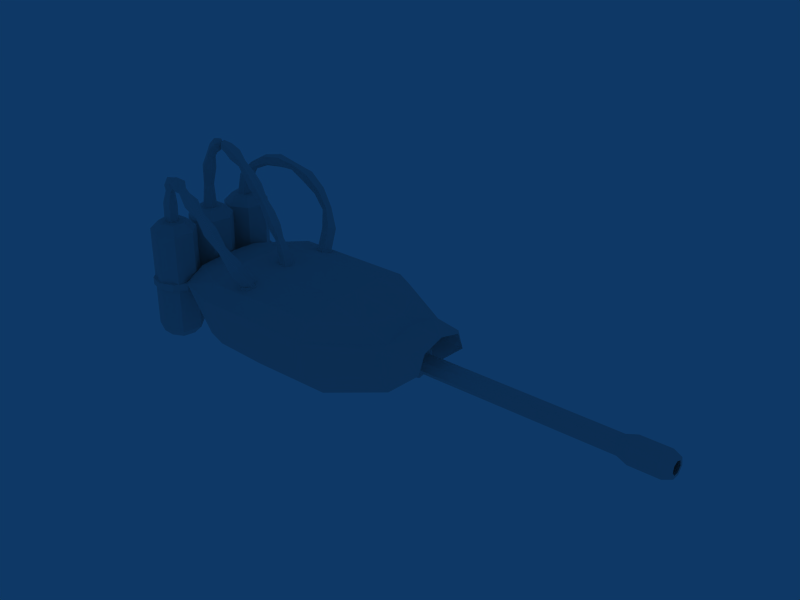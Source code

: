 # Source: flamethrower.blend  (saved by Blender 2.49.2; exported with 4.5.12 LTS)
import bpy
from mathutils import Matrix  # noqa: F401  (used for matrix-valued properties, if any)

bpy.ops.wm.read_factory_settings(use_empty=True)
scene = bpy.context.scene
scene.name = 'Scene'

# ---- collections
col_collection_1 = bpy.data.collections.new('Collection 1'); scene.collection.children.link(col_collection_1)

# ---- world
world_world = bpy.data.worlds.new('World'); scene.world = world_world
world_world.color = (0.05656, 0.2208, 0.4)
world_world.use_sun_shadow = False
world_world.sun_shadow_jitter_overblur = 0.0
world_world.cycles.sampling_method = 'MANUAL'
world_world.cycles.sample_map_resolution = 256

# ---- meshes
me_hose03_none = bpy.data.meshes.new('Hose03_None')
me_hose03_none.from_pydata([(18.56, -61.97, 49.51), (24.49, -61.97, 49.51), (22.26, -57.34, 49.51), (17.25, -56.19, 49.51), (13.22, -59.4, 49.51), (13.22, -64.54, 49.51), (17.25, -67.75, 49.51), (22.26, -66.61, 49.51), (24.48, -54.56, 45.95), (24.48, -54.56, 3.064), (24.49, -61.97, -0.4925), (22.26, -57.34, -0.4925), (17.25, -56.19, -0.4925), (13.22, -59.4, -0.4925), (13.22, -64.54, -0.4925), (17.25, -67.75, -0.4925), (22.26, -66.61, -0.4925), (18.56, -61.97, -0.4925), (-1.468, -61.97, 49.51), (4.459, -61.97, 49.51), (2.228, -57.34, 49.51), (-2.787, -56.19, 49.51), (-6.808, -59.4, 49.51), (-6.808, -64.54, 49.51), (-2.787, -67.75, 49.51), (2.228, -66.61, 49.51), (4.459, -61.97, -0.4925), (2.228, -57.34, -0.4925), (-2.787, -56.19, -0.4925), (-6.808, -59.4, -0.4925), (-6.808, -64.54, -0.4925), (-2.787, -67.75, -0.4925), (2.228, -66.61, -0.4925), (-1.468, -61.97, -0.4925), (-21.48, -61.97, 49.51), (-15.55, -61.97, 49.51), (-17.78, -57.34, 49.51), (-22.8, -56.19, 49.51), (-26.82, -59.4, 49.51), (-26.82, -64.54, 49.51), (-22.8, -67.75, 49.51), (-17.78, -66.61, 49.51), (-12.0, -61.97, 3.064), (-15.55, -61.97, -0.4925), (-17.78, -57.34, -0.4925), (-22.8, -56.19, -0.4925), (-26.82, -59.4, -0.4925), (-26.82, -64.54, -0.4925), (-22.8, -67.75, -0.4925), (-17.78, -66.61, -0.4925), (-21.48, -61.97, -0.4925), (10.76, -31.59, 5.825), (10.76, -15.97, 0.04256), (23.7, -31.59, 5.825), (18.39, -15.97, 0.04256), (30.57, -31.59, 27.07), (30.57, -15.97, 27.07), (11.85, -31.59, 36.31), (11.85, -15.97, 36.31), (2.291, -52.38, 16.06), (15.23, -52.38, 16.06), (22.09, -52.38, 25.68), (3.381, -52.38, 31.08), (10.76, 18.81, 0.04256), (18.39, 18.81, 0.04256), (30.57, 18.81, 27.07), (11.85, 18.81, 36.31), (11.85, 45.98, 28.07), (8.539, 60.29, 27.88), (8.539, 46.04, 24.17), (11.77, 60.2, 20.28), (11.81, 45.99, 7.857), (12.78, 57.29, 26.53), (14.91, 45.99, 26.77), (28.4, -31.59, 12.64), (28.89, -15.97, 10.75), (17.64, -52.38, 19.94), (28.89, 18.81, 10.75), (9.386, 46.03, 19.94), (11.77, 59.8, 19.94), (13.79, 45.99, 14.69), (25.1, -31.59, 33.25), (25.1, -15.97, 33.25), (13.34, -52.38, 30.49), (25.1, 18.81, 33.25), (13.99, 36.09, 33.25), (-1.278, -15.97, 0.04256), (-1.278, -52.38, 16.06), (-1.278, -52.38, 28.27), (-1.278, -52.38, 20.12), (-13.32, -15.97, 0.04256), (-13.32, -31.59, 5.825), (-26.26, -31.59, 5.825), (-20.95, -15.97, 0.04256), (-30.96, -31.59, 12.64), (-31.45, -15.97, 10.75), (-33.13, -15.97, 27.07), (-33.13, -31.59, 27.07), (-27.66, -31.59, 33.25), (-27.66, -15.97, 33.25), (-14.41, -15.97, 36.31), (-14.41, -31.59, 36.31), (-1.278, -31.59, 36.31), (-1.278, -15.97, 36.31), (-1.278, -31.59, 5.825), (-4.848, -52.38, 16.06), (-17.78, -52.38, 16.06), (-20.2, -52.38, 19.94), (-24.65, -52.38, 25.68), (-15.9, -52.38, 30.49), (-5.938, -52.38, 31.08), (-1.278, -52.38, 31.08), (-20.95, 18.81, 0.04256), (-13.32, 18.81, 0.04256), (-31.45, 18.81, 10.75), (-27.66, 18.81, 33.25), (-33.13, 18.81, 27.07), (-1.278, 18.81, 36.31), (-14.41, 18.81, 36.31), (-1.278, 42.78, 33.25), (-16.54, 36.09, 33.25), (-11.1, 60.29, 27.88), (-1.278, 60.29, 30.54), (-1.278, 46.04, 26.83), (-11.1, 46.04, 24.17), (-1.278, 46.04, 19.94), (-11.94, 46.03, 19.94), (-14.36, 45.99, 7.857), (-1.278, 46.04, 7.877), (-1.278, 18.81, 0.04256), (-14.41, 45.98, 28.07), (-14.32, 59.8, 19.94), (-14.32, 60.2, 20.28), (-16.35, 45.99, 14.69), (-17.47, 45.99, 26.77), (-15.33, 57.29, 26.53), (-1.278, 45.98, 30.73), (-1.278, -52.38, 30.49), (-1.278, 17.21, 0.04256), (28.05, -61.97, 45.95), (16.45, -52.73, 45.95), (10.02, -66.09, 45.95), (10.02, -57.86, 45.95), (16.45, -71.22, 45.95), (24.48, -69.39, 45.95), (28.05, -61.97, 3.064), (16.45, -52.73, 3.064), (10.02, -57.86, 3.064), (16.45, -71.22, 3.064), (10.02, -66.09, 3.064), (24.48, -69.39, 3.064), (8.015, -61.97, 45.95), (-3.578, -52.73, 45.95), (4.445, -54.56, 45.95), (-10.01, -57.86, 45.95), (-10.01, -66.09, 45.95), (-3.578, -71.22, 45.95), (4.445, -69.39, 45.95), (8.015, -61.97, 3.064), (4.445, -54.56, 3.064), (-3.578, -52.73, 3.064), (-10.01, -57.86, 3.064), (-10.01, -66.09, 3.064), (4.445, -69.39, 3.064), (-3.578, -71.22, 3.064), (-12.0, -61.97, 45.95), (-15.57, -54.56, 45.95), (-30.02, -57.86, 45.95), (-23.59, -52.73, 45.95), (-30.02, -66.09, 45.95), (-15.57, -69.39, 45.95), (-23.59, -71.22, 45.95), (-15.57, -54.56, 3.064), (-30.02, -57.86, 3.064), (-23.59, -52.73, 3.064), (-30.02, -66.09, 3.064), (-23.59, -71.22, 3.064), (-15.57, -69.39, 3.064)], [], [(0, 1, 2), (0, 2, 3), (0, 3, 4), (0, 4, 5), (0, 5, 6), (0, 6, 7), (0, 7, 1), (8, 2, 1), (1, 139, 8), (140, 3, 2), (2, 8, 140), (142, 4, 3), (3, 140, 142), (141, 5, 4), (4, 142, 141), (143, 6, 5), (5, 141, 143), (144, 7, 6), (6, 143, 144), (139, 1, 7), (7, 144, 139), (9, 8, 139), (139, 145, 9), (146, 140, 8), (8, 9, 146), (147, 142, 140), (140, 146, 147), (149, 141, 142), (142, 147, 149), (148, 143, 141), (141, 149, 148), (150, 144, 143), (143, 148, 150), (145, 139, 144), (144, 150, 145), (11, 9, 145), (145, 10, 11), (12, 146, 9), (9, 11, 12), (13, 147, 146), (146, 12, 13), (14, 149, 147), (147, 13, 14), (15, 148, 149), (149, 14, 15), (16, 150, 148), (148, 15, 16), (10, 145, 150), (150, 16, 10), (10, 17, 11), (11, 17, 12), (12, 17, 13), (13, 17, 14), (14, 17, 15), (15, 17, 16), (16, 17, 10), (18, 19, 20), (18, 20, 21), (18, 21, 22), (18, 22, 23), (18, 23, 24), (18, 24, 25), (18, 25, 19), (153, 20, 19), (19, 151, 153), (152, 21, 20), (20, 153, 152), (154, 22, 21), (21, 152, 154), (155, 23, 22), (22, 154, 155), (156, 24, 23), (23, 155, 156), (157, 25, 24), (24, 156, 157), (151, 19, 25), (25, 157, 151), (159, 153, 151), (151, 158, 159), (160, 152, 153), (153, 159, 160), (161, 154, 152), (152, 160, 161), (162, 155, 154), (154, 161, 162), (164, 156, 155), (155, 162, 164), (163, 157, 156), (156, 164, 163), (158, 151, 157), (157, 163, 158), (27, 159, 158), (158, 26, 27), (28, 160, 159), (159, 27, 28), (29, 161, 160), (160, 28, 29), (30, 162, 161), (161, 29, 30), (31, 164, 162), (162, 30, 31), (32, 163, 164), (164, 31, 32), (26, 158, 163), (163, 32, 26), (26, 33, 27), (27, 33, 28), (28, 33, 29), (29, 33, 30), (30, 33, 31), (31, 33, 32), (32, 33, 26), (34, 35, 36), (34, 36, 37), (34, 37, 38), (34, 38, 39), (34, 39, 40), (34, 40, 41), (34, 41, 35), (166, 36, 35), (35, 165, 166), (168, 37, 36), (36, 166, 168), (167, 38, 37), (37, 168, 167), (169, 39, 38), (38, 167, 169), (171, 40, 39), (39, 169, 171), (170, 41, 40), (40, 171, 170), (165, 35, 41), (41, 170, 165), (172, 166, 165), (165, 42, 172), (174, 168, 166), (166, 172, 174), (173, 167, 168), (168, 174, 173), (175, 169, 167), (167, 173, 175), (176, 171, 169), (169, 175, 176), (177, 170, 171), (171, 176, 177), (42, 165, 170), (170, 177, 42), (44, 172, 42), (42, 43, 44), (45, 174, 172), (172, 44, 45), (46, 173, 174), (174, 45, 46), (47, 175, 173), (173, 46, 47), (48, 176, 175), (175, 47, 48), (49, 177, 176), (176, 48, 49), (43, 42, 177), (177, 49, 43), (43, 50, 44), (44, 50, 45), (45, 50, 46), (46, 50, 47), (47, 50, 48), (48, 50, 49), (49, 50, 43), (52, 54, 53), (53, 51, 52), (53, 54, 75), (75, 74, 53), (55, 56, 82), (82, 81, 55), (58, 103, 102), (102, 57, 58), (104, 51, 59), (59, 87, 104), (53, 60, 59), (59, 51, 53), (74, 55, 61), (61, 76, 74), (57, 62, 83), (83, 81, 57), (102, 111, 62), (62, 57, 102), (52, 63, 64), (64, 54, 52), (75, 54, 64), (64, 77, 75), (82, 56, 65), (65, 84, 82), (117, 103, 58), (68, 69, 123), (123, 122, 68), (69, 78, 125), (125, 123, 69), (71, 63, 129), (129, 128, 71), (84, 65, 67), (67, 85, 84), (63, 71, 64), (70, 79, 78), (70, 78, 69), (68, 70, 69), (70, 72, 73), (73, 80, 79), (70, 73, 79), (72, 70, 68), (73, 67, 65), (73, 65, 77), (77, 80, 73), (67, 72, 122), (122, 136, 67), (72, 67, 73), (122, 72, 68), (55, 74, 75), (75, 56, 55), (74, 76, 60), (60, 53, 74), (128, 125, 78), (78, 71, 128), (78, 79, 71), (79, 80, 71), (71, 80, 77), (77, 64, 71), (57, 81, 82), (82, 58, 57), (81, 83, 61), (61, 55, 81), (58, 82, 84), (84, 66, 58), (119, 85, 67), (67, 136, 119), (84, 85, 66), (137, 83, 62), (62, 111, 137), (51, 104, 86), (86, 52, 51), (89, 87, 59), (89, 59, 60), (89, 60, 76), (138, 129, 63), (138, 63, 52), (86, 138, 52), (88, 89, 76), (76, 61, 83), (76, 83, 137), (88, 76, 137), (90, 91, 92), (92, 93, 90), (92, 94, 95), (95, 93, 92), (97, 98, 99), (99, 96, 97), (100, 101, 102), (102, 103, 100), (104, 87, 105), (105, 91, 104), (92, 91, 105), (105, 106, 92), (94, 107, 108), (108, 97, 94), (101, 98, 109), (109, 110, 101), (102, 101, 110), (110, 111, 102), (90, 93, 112), (112, 113, 90), (95, 114, 112), (112, 93, 95), (99, 115, 116), (116, 96, 99), (100, 103, 117), (121, 122, 123), (123, 124, 121), (124, 123, 125), (125, 126, 124), (127, 128, 129), (129, 113, 127), (115, 120, 130), (130, 116, 115), (113, 112, 127), (126, 131, 132), (124, 126, 132), (121, 124, 132), (131, 133, 134), (132, 131, 134), (132, 134, 135), (135, 121, 132), (134, 116, 130), (134, 133, 114), (114, 116, 134), (130, 136, 122), (122, 135, 130), (135, 134, 130), (122, 121, 135), (97, 96, 95), (95, 94, 97), (94, 92, 106), (106, 107, 94), (128, 127, 126), (126, 125, 128), (126, 127, 131), (131, 127, 133), (127, 112, 114), (114, 133, 127), (101, 100, 99), (99, 98, 101), (98, 97, 108), (108, 109, 98), (100, 118, 115), (115, 99, 100), (119, 136, 130), (130, 120, 119), (115, 118, 120), (137, 111, 110), (110, 109, 137), (91, 90, 86), (86, 104, 91), (89, 107, 106), (89, 106, 105), (89, 105, 87), (113, 129, 138), (90, 113, 138), (86, 90, 138), (109, 108, 107), (137, 109, 107), (88, 137, 107), (88, 107, 89)])
_uv = me_hose03_none.uv_layers.new(name='UVTex')
_uv.uv.foreach_set('vector', [0.9742, 0.07096, 0.9744, 0.06652, 0.9778, 0.06832, 0.9742, 0.07096, 0.9778, 0.06832, 0.9785, 0.07212, 0.9742, 0.07096, 0.9785, 0.07212, 0.976, 0.07505, 0.9742, 0.07096, 0.976, 0.07505, 0.9722, 0.0749, 0.9742, 0.07096, 0.9722, 0.0749, 0.9699, 0.07179, 0.9742, 0.07096, 0.9699, 0.07179, 0.9709, 0.06806, 0.9742, 0.07096, 0.9709, 0.06806, 0.9744, 0.06652, 0.9811, 0.06551, 0.9778, 0.06832, 0.9744, 0.06652, 0.9744, 0.06652, 0.9742, 0.06221, 0.9811, 0.06551, 0.9828, 0.07291, 0.9785, 0.07212, 0.9778, 0.06832, 0.9778, 0.06832, 0.9811, 0.06551, 0.9828, 0.07291, 0.978, 0.07885, 0.976, 0.07505, 0.9785, 0.07212, 0.9785, 0.07212, 0.9828, 0.07291, 0.978, 0.07885, 0.9705, 0.07885, 0.9722, 0.0749, 0.976, 0.07505, 0.976, 0.07505, 0.978, 0.07885, 0.9705, 0.07885, 0.9657, 0.07291, 0.9699, 0.07179, 0.9722, 0.0749, 0.9722, 0.0749, 0.9705, 0.07885, 0.9657, 0.07291, 0.9674, 0.06551, 0.9709, 0.06806, 0.9699, 0.07179, 0.9699, 0.07179, 0.9657, 0.07291, 0.9674, 0.06551, 0.9742, 0.06221, 0.9744, 0.06652, 0.9709, 0.06806, 0.9709, 0.06806, 0.9674, 0.06551, 0.9742, 0.06221, 0.9537, 0.1204, 0.9611, 0.1591, 0.9537, 0.1606, 0.8895, 0.1686, 0.882, 0.1298, 0.8895, 0.1284, 0.9088, 0.1212, 0.9163, 0.16, 0.9088, 0.1614, 0.9461, 0.1614, 0.9386, 0.1226, 0.9461, 0.1212, 0.871, 0.1579, 0.8784, 0.1965, 0.871, 0.1979, 0.8434, 0.1979, 0.836, 0.1593, 0.8434, 0.1579, 0.9237, 0.08087, 0.9312, 0.1197, 0.9237, 0.1212, 0.9163, 0.1212, 0.9088, 0.0823, 0.9163, 0.08087, 0.8635, 0.1586, 0.8635, 0.1979, 0.856, 0.1979, 0.8285, 0.1972, 0.8285, 0.1579, 0.836, 0.1579, 0.8786, 0.1183, 0.8786, 0.1579, 0.871, 0.1579, 0.871, 0.1586, 0.8635, 0.1198, 0.871, 0.1183, 0.9686, 0.1204, 0.976, 0.1591, 0.9686, 0.1606, 0.9686, 0.1197, 0.9686, 0.08025, 0.9761, 0.08025, 0.987, 0.04822, 0.9884, 0.05264, 0.9808, 0.05264, 0.9402, 0.1785, 0.939, 0.1746, 0.9423, 0.1723, 0.9013, 0.1807, 0.8999, 0.1762, 0.9075, 0.1762, 0.9461, 0.1738, 0.9423, 0.1723, 0.9426, 0.1682, 0.8669, 0.1645, 0.871, 0.1631, 0.871, 0.1701, 0.9461, 0.1662, 0.9426, 0.1682, 0.9396, 0.1654, 0.9237, 0.149, 0.9237, 0.1444, 0.931, 0.1467, 0.9402, 0.1614, 0.9396, 0.1654, 0.9355, 0.1661, 0.871, 0.1586, 0.871, 0.1631, 0.8639, 0.1609, 0.9328, 0.1631, 0.9355, 0.1661, 0.9335, 0.1697, 0.931, 0.1304, 0.931, 0.1351, 0.9237, 0.1328, 0.9295, 0.17, 0.9335, 0.1697, 0.935, 0.1735, 0.9537, 0.1644, 0.9523, 0.1688, 0.9461, 0.1644, 0.9328, 0.1768, 0.935, 0.1735, 0.939, 0.1746, 0.939, 0.1746, 0.9382, 0.17, 0.9423, 0.1723, 0.9423, 0.1723, 0.9382, 0.17, 0.9426, 0.1682, 0.9426, 0.1682, 0.9382, 0.17, 0.9396, 0.1654, 0.9396, 0.1654, 0.9382, 0.17, 0.9355, 0.1661, 0.9355, 0.1661, 0.9382, 0.17, 0.9335, 0.1697, 0.9335, 0.1697, 0.9382, 0.17, 0.935, 0.1735, 0.935, 0.1735, 0.9382, 0.17, 0.939, 0.1746, 0.9616, 0.1691, 0.9645, 0.1657, 0.966, 0.1693, 0.9616, 0.1691, 0.966, 0.1693, 0.9642, 0.1727, 0.9616, 0.1691, 0.9642, 0.1727, 0.9604, 0.1734, 0.9616, 0.1691, 0.9604, 0.1734, 0.9575, 0.1709, 0.9616, 0.1691, 0.9575, 0.1709, 0.9576, 0.167, 0.9616, 0.1691, 0.9576, 0.167, 0.9607, 0.1647, 0.9616, 0.1691, 0.9607, 0.1647, 0.9645, 0.1657, 0.9703, 0.1691, 0.966, 0.1693, 0.9645, 0.1657, 0.9645, 0.1657, 0.967, 0.1623, 0.9703, 0.1691, 0.967, 0.1759, 0.9642, 0.1727, 0.966, 0.1693, 0.966, 0.1693, 0.9703, 0.1691, 0.967, 0.1759, 0.9596, 0.1776, 0.9604, 0.1734, 0.9642, 0.1727, 0.9642, 0.1727, 0.967, 0.1759, 0.9596, 0.1776, 0.9537, 0.1729, 0.9575, 0.1709, 0.9604, 0.1734, 0.9604, 0.1734, 0.9596, 0.1776, 0.9537, 0.1729, 0.9537, 0.1653, 0.9576, 0.167, 0.9575, 0.1709, 0.9575, 0.1709, 0.9537, 0.1729, 0.9537, 0.1653, 0.9596, 0.1606, 0.9607, 0.1647, 0.9576, 0.167, 0.9576, 0.167, 0.9537, 0.1653, 0.9596, 0.1606, 0.967, 0.1623, 0.9645, 0.1657, 0.9607, 0.1647, 0.9607, 0.1647, 0.9596, 0.1606, 0.967, 0.1623, 0.9537, 0.08025, 0.9611, 0.119, 0.9537, 0.1204, 0.9686, 0.1204, 0.9611, 0.08167, 0.9686, 0.08025, 0.9386, 0.1212, 0.9386, 0.1607, 0.9311, 0.1607, 0.9461, 0.1599, 0.9461, 0.1204, 0.9537, 0.1204, 0.8062, 0.1477, 0.8136, 0.1863, 0.8062, 0.1877, 0.993, 0.04822, 0.9856, 0.009626, 0.993, 0.008205, 0.9312, 0.08087, 0.9386, 0.1197, 0.9312, 0.1212, 0.9237, 0.1212, 0.9163, 0.0823, 0.9237, 0.08087, 0.9837, 0.08039, 0.9837, 0.1197, 0.9761, 0.1197, 0.9856, 0.04822, 0.9782, 0.009626, 0.9856, 0.008205, 0.836, 0.1183, 0.836, 0.1579, 0.8284, 0.1579, 0.836, 0.1579, 0.836, 0.1183, 0.8436, 0.1183, 0.9632, 0.008061, 0.9707, 0.04679, 0.9632, 0.04822, 0.9707, 0.04822, 0.9707, 0.00878, 0.9782, 0.00878, 0.906, 0.1851, 0.9075, 0.1895, 0.8999, 0.1895, 0.9195, 0.1785, 0.9183, 0.1746, 0.9217, 0.1723, 0.9013, 0.1851, 0.8999, 0.1807, 0.9075, 0.1807, 0.9255, 0.1738, 0.9217, 0.1723, 0.922, 0.1682, 0.8511, 0.1501, 0.8551, 0.1488, 0.8551, 0.1558, 0.9255, 0.1662, 0.922, 0.1682, 0.9189, 0.1654, 0.9237, 0.1304, 0.9237, 0.1258, 0.931, 0.1281, 0.9195, 0.1614, 0.9189, 0.1654, 0.9149, 0.1661, 0.9308, 0.149, 0.9308, 0.1536, 0.9237, 0.1513, 0.9121, 0.1631, 0.9149, 0.1661, 0.9128, 0.1697, 0.931, 0.1351, 0.931, 0.1397, 0.9237, 0.1374, 0.9088, 0.17, 0.9128, 0.1697, 0.9144, 0.1735, 0.9537, 0.1688, 0.9523, 0.1732, 0.9461, 0.1688, 0.9121, 0.1768, 0.9144, 0.1735, 0.9183, 0.1746, 0.9183, 0.1746, 0.9176, 0.17, 0.9217, 0.1723, 0.9217, 0.1723, 0.9176, 0.17, 0.922, 0.1682, 0.922, 0.1682, 0.9176, 0.17, 0.9189, 0.1654, 0.9189, 0.1654, 0.9176, 0.17, 0.9149, 0.1661, 0.9149, 0.1661, 0.9176, 0.17, 0.9128, 0.1697, 0.9128, 0.1697, 0.9176, 0.17, 0.9144, 0.1735, 0.9144, 0.1735, 0.9176, 0.17, 0.9183, 0.1746, 0.9578, 0.07075, 0.9552, 0.06716, 0.959, 0.06645, 0.9578, 0.07075, 0.959, 0.06645, 0.9619, 0.06897, 0.9578, 0.07075, 0.9619, 0.06897, 0.9618, 0.07283, 0.9578, 0.07075, 0.9618, 0.07283, 0.9587, 0.07512, 0.9578, 0.07075, 0.9587, 0.07512, 0.9549, 0.07412, 0.9578, 0.07075, 0.9549, 0.07412, 0.9534, 0.07057, 0.9578, 0.07075, 0.9534, 0.07057, 0.9552, 0.06716, 0.9598, 0.06221, 0.959, 0.06645, 0.9552, 0.06716, 0.9552, 0.06716, 0.9524, 0.0639, 0.9598, 0.06221, 0.9657, 0.06695, 0.9619, 0.06897, 0.959, 0.06645, 0.959, 0.06645, 0.9598, 0.06221, 0.9657, 0.06695, 0.9657, 0.07454, 0.9618, 0.07283, 0.9619, 0.06897, 0.9619, 0.06897, 0.9657, 0.06695, 0.9657, 0.07454, 0.9598, 0.07928, 0.9587, 0.07512, 0.9618, 0.07283, 0.9618, 0.07283, 0.9657, 0.07454, 0.9598, 0.07928, 0.9524, 0.07759, 0.9549, 0.07412, 0.9587, 0.07512, 0.9587, 0.07512, 0.9598, 0.07928, 0.9524, 0.07759, 0.9491, 0.07075, 0.9534, 0.07057, 0.9549, 0.07412, 0.9549, 0.07412, 0.9524, 0.07759, 0.9491, 0.07075, 0.9524, 0.0639, 0.9552, 0.06716, 0.9534, 0.07057, 0.9534, 0.07057, 0.9491, 0.07075, 0.9524, 0.0639, 0.8924, 0.1284, 0.8999, 0.1671, 0.8924, 0.1686, 0.9686, 0.1606, 0.9611, 0.1218, 0.9686, 0.1204, 0.8561, 0.1183, 0.8635, 0.1572, 0.8561, 0.1586, 0.9237, 0.1614, 0.9163, 0.1226, 0.9237, 0.1212, 0.8136, 0.1477, 0.821, 0.1863, 0.8136, 0.1877, 0.8284, 0.1877, 0.821, 0.1491, 0.8284, 0.1477, 0.9386, 0.08087, 0.9461, 0.1197, 0.9386, 0.1212, 0.9073, 0.1317, 0.8999, 0.0928, 0.9073, 0.09137, 0.9911, 0.1204, 0.9911, 0.1597, 0.9836, 0.1597, 0.9911, 0.1204, 0.9837, 0.08181, 0.9911, 0.08039, 0.9537, 0.08087, 0.9537, 0.1204, 0.9461, 0.1204, 0.8511, 0.1586, 0.8436, 0.1198, 0.8511, 0.1183, 0.8999, 0.1317, 0.9073, 0.1704, 0.8999, 0.1718, 0.976, 0.1598, 0.976, 0.1204, 0.9836, 0.1204, 0.8544, 0.1855, 0.8558, 0.19, 0.8483, 0.19, 0.9357, 0.07759, 0.938, 0.07426, 0.942, 0.07543, 0.9013, 0.1762, 0.8999, 0.1718, 0.9075, 0.1718, 0.9431, 0.07928, 0.942, 0.07543, 0.9453, 0.07307, 0.8519, 0.1599, 0.856, 0.1586, 0.856, 0.1656, 0.9491, 0.07454, 0.9453, 0.07307, 0.9456, 0.06896, 0.9237, 0.1258, 0.9237, 0.1212, 0.931, 0.1235, 0.9491, 0.06695, 0.9456, 0.06896, 0.9425, 0.06619, 0.9308, 0.1536, 0.9308, 0.1581, 0.9237, 0.1558, 0.9431, 0.06221, 0.9425, 0.06619, 0.9385, 0.06686, 0.931, 0.1397, 0.931, 0.1444, 0.9237, 0.142, 0.9357, 0.0639, 0.9385, 0.06686, 0.9365, 0.07045, 0.9537, 0.1599, 0.9523, 0.1644, 0.9461, 0.1599, 0.9324, 0.07075, 0.9365, 0.07045, 0.938, 0.07426, 0.938, 0.07426, 0.9412, 0.07075, 0.942, 0.07543, 0.942, 0.07543, 0.9412, 0.07075, 0.9453, 0.07307, 0.9453, 0.07307, 0.9412, 0.07075, 0.9456, 0.06896, 0.9456, 0.06896, 0.9412, 0.07075, 0.9425, 0.06619, 0.9425, 0.06619, 0.9412, 0.07075, 0.9385, 0.06686, 0.9385, 0.06686, 0.9412, 0.07075, 0.9365, 0.07045, 0.9365, 0.07045, 0.9412, 0.07075, 0.938, 0.07426, 0.2327, 0.1338, 0.2557, 0.1843, 0.1938, 0.2575, 0.1938, 0.2575, 0.1362, 0.2151, 0.2327, 0.1338, 0.1938, 0.2575, 0.2557, 0.1843, 0.2807, 0.2635, 0.2807, 0.2635, 0.2126, 0.2936, 0.1938, 0.2575, 0.2332, 0.3523, 0.2966, 0.3427, 0.3002, 0.3805, 0.3002, 0.3805, 0.2353, 0.3852, 0.2332, 0.3523, 0.3017, 0.4413, 0.3016, 0.5, 0.2302, 0.5, 0.2302, 0.5, 0.2328, 0.4411, 0.3017, 0.4413, 0.05421, 0.1559, 0.1362, 0.2151, 0.03168, 0.3528, 0.03168, 0.3528, 4.945e-08, 0.3524, 0.05421, 0.1559, 0.1938, 0.2575, 0.1217, 0.343, 0.03168, 0.3528, 0.03168, 0.3528, 0.1362, 0.2151, 0.1938, 0.2575, 0.2126, 0.2936, 0.2332, 0.3523, 0.1597, 0.3728, 0.1597, 0.3728, 0.1351, 0.3582, 0.2126, 0.2936, 0.2328, 0.4411, 0.0981, 0.4609, 0.1421, 0.4099, 0.1421, 0.4099, 0.2353, 0.3852, 0.2328, 0.4411, 0.2302, 0.5, 0.05491, 0.5, 0.0981, 0.4609, 0.0981, 0.4609, 0.2328, 0.4411, 0.2302, 0.5, 0.2327, 0.1338, 0.4842, 0.1133, 0.4702, 0.1659, 0.4702, 0.1659, 0.2557, 0.1843, 0.2327, 0.1338, 0.2807, 0.2635, 0.2557, 0.1843, 0.4702, 0.1659, 0.4702, 0.1659, 0.4591, 0.2517, 0.2807, 0.2635, 0.3002, 0.3805, 0.2966, 0.3427, 0.4546, 0.3335, 0.4546, 0.3335, 0.4557, 0.3725, 0.3002, 0.3805, 0.466, 0.5, 0.3016, 0.5, 0.3017, 0.4413, 0.732, 0.4113, 0.7775, 0.3265, 0.8756, 0.3484, 0.8756, 0.3484, 0.7784, 0.5, 0.732, 0.4113, 0.7775, 0.3265, 0.7563, 0.302, 0.851, 0.2594, 0.851, 0.2594, 0.8756, 0.3484, 0.7775, 0.3265, 0.6744, 0.2444, 0.4842, 0.1133, 0.5132, 0.003825, 0.5132, 0.003825, 0.7657, 0.1499, 0.6744, 0.2444, 0.4557, 0.3725, 0.4546, 0.3335, 0.624, 0.4048, 0.624, 0.4048, 0.5528, 0.415, 0.4557, 0.3725, 0.4842, 0.1133, 0.6744, 0.2444, 0.4702, 0.1659, 0.7124, 0.3674, 0.7091, 0.3572, 0.7563, 0.302, 0.7124, 0.3674, 0.7563, 0.302, 0.7775, 0.3265, 0.732, 0.4113, 0.7124, 0.3674, 0.7775, 0.3265, 0.7124, 0.3674, 0.6968, 0.3939, 0.622, 0.3782, 0.622, 0.3782, 0.6502, 0.295, 0.7091, 0.3572, 0.7124, 0.3674, 0.622, 0.3782, 0.7091, 0.3572, 0.6968, 0.3939, 0.7124, 0.3674, 0.732, 0.4113, 0.622, 0.3782, 0.624, 0.4048, 0.4546, 0.3335, 0.622, 0.3782, 0.4546, 0.3335, 0.4591, 0.2517, 0.4591, 0.2517, 0.6502, 0.295, 0.622, 0.3782, 0.624, 0.4048, 0.6968, 0.3939, 0.7784, 0.5, 0.7784, 0.5, 0.6317, 0.5, 0.624, 0.4048, 0.6968, 0.3939, 0.624, 0.4048, 0.622, 0.3782, 0.7784, 0.5, 0.6968, 0.3939, 0.732, 0.4113, 0.2332, 0.3523, 0.2126, 0.2936, 0.2807, 0.2635, 0.2807, 0.2635, 0.2966, 0.3427, 0.2332, 0.3523, 0.2126, 0.2936, 0.1351, 0.3582, 0.1217, 0.343, 0.1217, 0.343, 0.1938, 0.2575, 0.2126, 0.2936, 0.7657, 0.1499, 0.851, 0.2594, 0.7563, 0.302, 0.7563, 0.302, 0.6744, 0.2444, 0.7657, 0.1499, 0.7563, 0.302, 0.7091, 0.3572, 0.6744, 0.2444, 0.7091, 0.3572, 0.6502, 0.295, 0.6744, 0.2444, 0.6744, 0.2444, 0.6502, 0.295, 0.4591, 0.2517, 0.4591, 0.2517, 0.4702, 0.1659, 0.6744, 0.2444, 0.2328, 0.4411, 0.2353, 0.3852, 0.3002, 0.3805, 0.3002, 0.3805, 0.3017, 0.4413, 0.2328, 0.4411, 0.2353, 0.3852, 0.1421, 0.4099, 0.1597, 0.3728, 0.1597, 0.3728, 0.2332, 0.3523, 0.2353, 0.3852, 0.3017, 0.4413, 0.3002, 0.3805, 0.4557, 0.3725, 0.4557, 0.3725, 0.4619, 0.4359, 0.3017, 0.4413, 0.6044, 0.5, 0.5528, 0.415, 0.624, 0.4048, 0.624, 0.4048, 0.6317, 0.5, 0.6044, 0.5, 0.4557, 0.3725, 0.5528, 0.415, 0.4619, 0.4359, 0.04914, 0.4939, 0.1421, 0.4099, 0.0981, 0.4609, 0.0981, 0.4609, 0.05491, 0.5, 0.04914, 0.4939, 0.1362, 0.2151, 0.05421, 0.1559, 0.181, 0.03807, 0.181, 0.03807, 0.2327, 0.1338, 0.1362, 0.2151, 0.003335, 0.3942, 4.945e-08, 0.3524, 0.03168, 0.3528, 0.003335, 0.3942, 0.03168, 0.3528, 0.1217, 0.343, 0.003335, 0.3942, 0.1217, 0.343, 0.1351, 0.3582, 0.498, 0.0, 0.5132, 0.003825, 0.4842, 0.1133, 0.498, 0.0, 0.4842, 0.1133, 0.2327, 0.1338, 0.181, 0.03807, 0.498, 0.0, 0.2327, 0.1338, 0.03691, 0.4715, 0.003335, 0.3942, 0.1351, 0.3582, 0.1351, 0.3582, 0.1597, 0.3728, 0.1421, 0.4099, 0.1351, 0.3582, 0.1421, 0.4099, 0.04914, 0.4939, 0.03691, 0.4715, 0.1351, 0.3582, 0.04914, 0.4939, 0.2327, 0.8662, 0.1362, 0.7848, 0.1938, 0.7425, 0.1938, 0.7425, 0.2557, 0.8156, 0.2327, 0.8662, 0.1938, 0.7425, 0.2126, 0.7064, 0.2806, 0.7365, 0.2806, 0.7365, 0.2557, 0.8156, 0.1938, 0.7425, 0.2332, 0.6476, 0.2353, 0.6148, 0.3002, 0.6195, 0.3002, 0.6195, 0.2966, 0.6573, 0.2332, 0.6476, 0.3017, 0.5587, 0.2328, 0.5589, 0.2302, 0.5, 0.2302, 0.5, 0.3016, 0.5, 0.3017, 0.5587, 0.05419, 0.844, 0.0, 0.6475, 0.03168, 0.6472, 0.03168, 0.6472, 0.1362, 0.7848, 0.05419, 0.844, 0.1938, 0.7425, 0.1362, 0.7848, 0.03168, 0.6472, 0.03168, 0.6472, 0.1217, 0.657, 0.1938, 0.7425, 0.2126, 0.7064, 0.1351, 0.6418, 0.1597, 0.6272, 0.1597, 0.6272, 0.2332, 0.6476, 0.2126, 0.7064, 0.2328, 0.5589, 0.2353, 0.6148, 0.1421, 0.5901, 0.1421, 0.5901, 0.0981, 0.5391, 0.2328, 0.5589, 0.2302, 0.5, 0.2328, 0.5589, 0.0981, 0.5391, 0.0981, 0.5391, 0.05491, 0.5, 0.2302, 0.5, 0.2327, 0.8662, 0.2557, 0.8156, 0.4702, 0.8341, 0.4702, 0.8341, 0.4842, 0.8867, 0.2327, 0.8662, 0.2806, 0.7365, 0.4591, 0.7483, 0.4702, 0.8341, 0.4702, 0.8341, 0.2557, 0.8156, 0.2806, 0.7365, 0.3002, 0.6195, 0.4557, 0.6275, 0.4546, 0.6665, 0.4546, 0.6665, 0.2966, 0.6573, 0.3002, 0.6195, 0.3017, 0.5587, 0.3016, 0.5, 0.466, 0.5, 0.7319, 0.5887, 0.7784, 0.5, 0.8756, 0.6517, 0.8756, 0.6517, 0.7775, 0.6736, 0.7319, 0.5887, 0.7775, 0.6736, 0.8756, 0.6517, 0.851, 0.7406, 0.851, 0.7406, 0.7562, 0.698, 0.7775, 0.6736, 0.6744, 0.7556, 0.7657, 0.8501, 0.5132, 0.9962, 0.5132, 0.9962, 0.4842, 0.8867, 0.6744, 0.7556, 0.4557, 0.6275, 0.5528, 0.5851, 0.624, 0.5953, 0.624, 0.5953, 0.4546, 0.6665, 0.4557, 0.6275, 0.4842, 0.8867, 0.4702, 0.8341, 0.6744, 0.7556, 0.7562, 0.698, 0.7091, 0.6428, 0.7124, 0.6327, 0.7775, 0.6736, 0.7562, 0.698, 0.7124, 0.6327, 0.7319, 0.5887, 0.7775, 0.6736, 0.7124, 0.6327, 0.7091, 0.6428, 0.6501, 0.7051, 0.622, 0.6218, 0.7124, 0.6327, 0.7091, 0.6428, 0.622, 0.6218, 0.7124, 0.6327, 0.622, 0.6218, 0.6968, 0.6062, 0.6968, 0.6062, 0.7319, 0.5887, 0.7124, 0.6327, 0.622, 0.6218, 0.4546, 0.6665, 0.624, 0.5953, 0.622, 0.6218, 0.6501, 0.7051, 0.4591, 0.7483, 0.4591, 0.7483, 0.4546, 0.6665, 0.622, 0.6218, 0.624, 0.5953, 0.6317, 0.5, 0.7784, 0.5, 0.7784, 0.5, 0.6968, 0.6062, 0.624, 0.5953, 0.6968, 0.6062, 0.622, 0.6218, 0.624, 0.5953, 0.7784, 0.5, 0.7319, 0.5887, 0.6968, 0.6062, 0.2332, 0.6476, 0.2966, 0.6573, 0.2806, 0.7365, 0.2806, 0.7365, 0.2126, 0.7064, 0.2332, 0.6476, 0.2126, 0.7064, 0.1938, 0.7425, 0.1217, 0.657, 0.1217, 0.657, 0.1351, 0.6418, 0.2126, 0.7064, 0.7657, 0.8501, 0.6744, 0.7556, 0.7562, 0.698, 0.7562, 0.698, 0.851, 0.7406, 0.7657, 0.8501, 0.7562, 0.698, 0.6744, 0.7556, 0.7091, 0.6428, 0.7091, 0.6428, 0.6744, 0.7556, 0.6501, 0.7051, 0.6744, 0.7556, 0.4702, 0.8341, 0.4591, 0.7483, 0.4591, 0.7483, 0.6501, 0.7051, 0.6744, 0.7556, 0.2328, 0.5589, 0.3017, 0.5587, 0.3002, 0.6195, 0.3002, 0.6195, 0.2353, 0.6148, 0.2328, 0.5589, 0.2353, 0.6148, 0.2332, 0.6476, 0.1597, 0.6272, 0.1597, 0.6272, 0.1421, 0.5901, 0.2353, 0.6148, 0.3017, 0.5587, 0.4619, 0.5641, 0.4557, 0.6275, 0.4557, 0.6275, 0.3002, 0.6195, 0.3017, 0.5587, 0.6044, 0.5, 0.6317, 0.5, 0.624, 0.5953, 0.624, 0.5953, 0.5528, 0.5851, 0.6044, 0.5, 0.4557, 0.6275, 0.4619, 0.5641, 0.5528, 0.5851, 0.04914, 0.506, 0.05491, 0.5, 0.0981, 0.5391, 0.0981, 0.5391, 0.1421, 0.5901, 0.04914, 0.506, 0.1362, 0.7848, 0.2327, 0.8662, 0.181, 0.9619, 0.181, 0.9619, 0.05419, 0.844, 0.1362, 0.7848, 0.003335, 0.6057, 0.1351, 0.6418, 0.1217, 0.657, 0.003335, 0.6057, 0.1217, 0.657, 0.03168, 0.6472, 0.003335, 0.6057, 0.03168, 0.6472, 0.0, 0.6475, 0.4842, 0.8867, 0.5132, 0.9962, 0.498, 1.0, 0.2327, 0.8662, 0.4842, 0.8867, 0.498, 1.0, 0.181, 0.9619, 0.2327, 0.8662, 0.498, 1.0, 0.1421, 0.5901, 0.1597, 0.6272, 0.1351, 0.6418, 0.04914, 0.506, 0.1421, 0.5901, 0.1351, 0.6418, 0.03692, 0.5285, 0.04914, 0.506, 0.1351, 0.6418, 0.03692, 0.5285, 0.1351, 0.6418, 0.003335, 0.6057])
me_hose03_none.use_remesh_preserve_volume = False
me_hose03_none.use_remesh_preserve_attributes = False
me_hose03_none.use_mirror_vertex_groups = False
me_hose03_none.update()
me_hose03_none_004 = bpy.data.meshes.new('Hose03_None.004')
me_hose03_none_004.from_pydata([(5.059, 31.68, 16.79), (3.534, 31.68, 20.98), (-4.719, 31.68, 22.44), (-0.3281, 31.68, 10.37), (-7.585, 31.68, 14.56), (-0.3281, 31.68, 23.21), (3.534, 51.0, 12.6), (-0.3281, 51.0, 10.37), (-4.719, 51.0, 22.44), (-0.3281, 51.0, 23.21), (-7.585, 51.0, 14.56), (-1.46, 47.37, 19.44), (-1.46, 134.5, 20.81), (-1.46, 47.37, 20.81), (-1.46, 138.8, 22.34), (-1.46, 155.0, 20.81), (-1.46, 155.0, 19.44), (-1.46, 138.8, 20.45), (-1.46, 134.5, 19.44), (-2.61, 47.37, 14.4), (-0.3096, 47.37, 14.4), (1.125, 47.37, 16.2), (0.6128, 47.37, 18.45), (3.534, 31.68, 12.6), (-4.719, 31.68, 11.15), (-7.585, 31.68, 19.02), (-4.719, 51.0, 11.15), (-7.585, 51.0, 19.02), (3.534, 51.0, 20.98), (5.059, 51.0, 16.79), (-4.602, 47.37, 19.3), (-4.602, 134.5, 19.3), (-5.797, 138.8, 20.25), (-5.797, 151.3, 20.25), (-4.602, 155.0, 19.3), (-3.533, 155.0, 18.45), (-4.321, 151.3, 19.08), (-4.321, 138.8, 19.08), (-3.533, 134.5, 18.45), (-3.533, 47.37, 18.45), (-5.377, 47.37, 15.9), (-5.377, 134.5, 15.9), (-6.868, 138.8, 15.56), (-6.868, 151.3, 15.56), (-5.377, 155.0, 15.9), (-4.044, 155.0, 16.2), (-5.028, 151.3, 15.98), (-5.028, 138.8, 15.98), (-4.044, 134.5, 16.2), (-4.044, 47.37, 16.2), (-3.203, 47.37, 13.17), (-3.203, 134.5, 13.17), (-3.867, 138.8, 11.79), (-3.867, 151.3, 11.79), (-3.203, 155.0, 13.17), (-2.61, 155.0, 14.4), (-3.048, 151.3, 13.5), (-3.048, 138.8, 13.5), (-2.61, 134.5, 14.4), (0.2832, 47.37, 13.17), (0.2832, 134.5, 13.17), (0.9468, 138.8, 11.79), (0.9468, 151.3, 11.79), (0.2832, 155.0, 13.17), (-0.3096, 155.0, 14.4), (0.1279, 151.3, 13.5), (0.1279, 138.8, 13.5), (-0.3096, 134.5, 14.4), (2.458, 47.37, 15.9), (2.458, 134.5, 15.9), (3.948, 138.8, 15.56), (3.948, 151.3, 15.56), (2.458, 155.0, 15.9), (1.125, 155.0, 16.2), (2.108, 151.3, 15.98), (2.108, 138.8, 15.98), (1.125, 134.5, 16.2), (1.682, 47.37, 19.3), (1.682, 134.5, 19.3), (2.877, 138.8, 20.25), (2.877, 151.3, 20.25), (1.682, 155.0, 19.3), (0.6128, 155.0, 18.45), (1.401, 151.3, 19.08), (1.401, 138.8, 19.08), (0.6128, 134.5, 18.45), (-1.46, 151.3, 22.34), (-1.46, 151.3, 20.45), (-1.278, 46.04, 19.94), (-24.68, -20.39, 33.38), (-25.8, -17.93, 32.98), (-22.18, -20.99, 34.28), (-22.18, -14.87, 34.28), (-22.68, -14.87, 35.65), (-25.18, -15.47, 34.74), (-26.29, -17.93, 34.34), (-25.18, -20.39, 34.74), (-22.68, -20.99, 35.65), (1.905, -17.93, 36.61), (-4.069, -16.57, 36.61), (0.7222, -20.39, 36.61), (-1.937, -20.99, 36.61), (-1.937, -14.87, 36.61), (-1.937, -20.99, 35.16), (1.905, -17.93, 35.16), (0.7222, -15.47, 35.16), (-4.069, -16.57, 35.16), (-4.069, -19.29, 35.16), (16.71, -17.93, 34.36), (18.26, -15.21, 34.11), (16.89, -19.0, 34.33), (18.26, -20.65, 34.11), (19.27, -21.02, 33.94), (20.34, -21.02, 33.76), (22.91, -17.93, 33.34), (22.72, -19.0, 33.37), (22.72, -16.86, 33.37), (22.18, -15.91, 33.46), (21.36, -15.21, 33.59), (19.27, -14.83, 33.94), (16.89, -16.86, 34.33), (17.67, -19.95, 35.67), (16.94, -17.93, 35.79), (17.13, -16.86, 35.76), (19.5, -21.02, 35.37), (18.49, -15.21, 35.54), (19.5, -14.83, 35.37), (21.59, -15.21, 35.02), (22.42, -15.91, 34.89), (22.96, -19.0, 34.8), (20.58, -21.02, 35.19), (20.58, -14.83, 35.19), (20.34, -14.83, 33.76), (-24.68, -15.47, 33.38), (-20.18, -16.57, 35.01), (-20.18, -19.29, 35.01), (-20.67, -16.57, 36.37), (-20.67, -19.29, 36.37), (-4.069, -19.29, 36.61), (0.7222, -15.47, 36.61), (0.7222, -20.39, 35.16), (-1.937, -14.87, 35.16), (17.43, -19.95, 34.24), (21.36, -20.65, 33.59), (22.18, -19.95, 33.46), (17.43, -15.91, 34.24), (17.13, -19.0, 35.76), (18.49, -20.65, 35.54), (21.59, -20.65, 35.02), (22.42, -19.95, 34.89), (23.14, -17.93, 34.77), (22.96, -16.86, 34.8), (17.67, -15.91, 35.67)], [], [(0, 1, 23), (1, 3, 23), (1, 2, 3), (2, 4, 3), (4, 24, 3), (2, 25, 4), (1, 5, 2), (6, 7, 29), (7, 28, 29), (7, 10, 28), (10, 8, 28), (8, 9, 28), (10, 27, 8), (7, 26, 10), (0, 23, 6), (29, 0, 6), (23, 3, 7), (7, 6, 23), (3, 24, 26), (26, 7, 3), (24, 4, 10), (10, 26, 24), (4, 25, 27), (27, 10, 4), (25, 2, 8), (8, 27, 25), (2, 5, 9), (9, 8, 2), (5, 1, 28), (28, 9, 5), (1, 0, 29), (29, 28, 1), (11, 13, 30), (30, 39, 11), (13, 12, 31), (31, 30, 13), (12, 14, 32), (32, 31, 12), (14, 86, 33), (33, 32, 14), (86, 15, 34), (34, 33, 86), (15, 16, 35), (35, 34, 15), (16, 87, 36), (36, 35, 16), (87, 17, 37), (37, 36, 87), (17, 18, 38), (38, 37, 17), (18, 11, 39), (39, 38, 18), (39, 30, 40), (40, 49, 39), (30, 31, 41), (41, 40, 30), (31, 32, 42), (42, 41, 31), (32, 33, 43), (43, 42, 32), (33, 34, 44), (44, 43, 33), (34, 35, 45), (45, 44, 34), (35, 36, 46), (46, 45, 35), (36, 37, 47), (47, 46, 36), (37, 38, 48), (48, 47, 37), (38, 39, 49), (49, 48, 38), (49, 40, 50), (50, 19, 49), (40, 41, 51), (51, 50, 40), (41, 42, 52), (52, 51, 41), (42, 43, 53), (53, 52, 42), (43, 44, 54), (54, 53, 43), (44, 45, 55), (55, 54, 44), (45, 46, 56), (56, 55, 45), (46, 47, 57), (57, 56, 46), (47, 48, 58), (58, 57, 47), (48, 49, 19), (19, 58, 48), (19, 50, 59), (59, 20, 19), (50, 51, 60), (60, 59, 50), (51, 52, 61), (61, 60, 51), (52, 53, 62), (62, 61, 52), (53, 54, 63), (63, 62, 53), (54, 55, 64), (64, 63, 54), (55, 56, 65), (65, 64, 55), (56, 57, 66), (66, 65, 56), (57, 58, 67), (67, 66, 57), (58, 19, 20), (20, 67, 58), (20, 59, 68), (68, 21, 20), (59, 60, 69), (69, 68, 59), (60, 61, 70), (70, 69, 60), (61, 62, 71), (71, 70, 61), (62, 63, 72), (72, 71, 62), (63, 64, 73), (73, 72, 63), (64, 65, 74), (74, 73, 64), (65, 66, 75), (75, 74, 65), (66, 67, 76), (76, 75, 66), (67, 20, 21), (21, 76, 67), (21, 68, 77), (77, 22, 21), (68, 69, 78), (78, 77, 68), (69, 70, 79), (79, 78, 69), (70, 71, 80), (80, 79, 70), (71, 72, 81), (81, 80, 71), (72, 73, 82), (82, 81, 72), (73, 74, 83), (83, 82, 73), (74, 75, 84), (84, 83, 74), (75, 76, 85), (85, 84, 75), (76, 21, 22), (22, 85, 76), (22, 77, 13), (13, 11, 22), (77, 78, 12), (12, 13, 77), (78, 79, 14), (14, 12, 78), (79, 80, 86), (86, 14, 79), (80, 81, 15), (15, 86, 80), (81, 82, 16), (16, 15, 81), (82, 83, 87), (87, 16, 82), (83, 84, 17), (17, 87, 83), (84, 85, 18), (18, 17, 84), (85, 22, 11), (11, 18, 85), (133, 89, 90), (135, 89, 133), (91, 89, 135), (133, 92, 135), (92, 134, 135), (94, 95, 93), (95, 137, 93), (137, 136, 93), (95, 96, 137), (96, 97, 137), (90, 95, 94), (94, 133, 90), (133, 94, 93), (93, 92, 133), (92, 93, 136), (136, 134, 92), (134, 136, 137), (137, 135, 134), (135, 137, 97), (97, 91, 135), (91, 97, 96), (96, 89, 91), (89, 96, 95), (90, 89, 95), (98, 139, 100), (139, 99, 100), (99, 101, 100), (99, 138, 101), (139, 102, 99), (140, 103, 104), (103, 106, 104), (106, 105, 104), (106, 141, 105), (103, 107, 106), (98, 100, 140), (140, 104, 98), (100, 101, 103), (103, 140, 100), (101, 138, 107), (107, 103, 101), (138, 99, 106), (106, 107, 138), (99, 102, 141), (141, 106, 99), (102, 139, 105), (105, 141, 102), (139, 98, 104), (104, 105, 139), (108, 120, 110), (120, 109, 110), (109, 111, 110), (111, 142, 110), (109, 117, 111), (117, 144, 111), (144, 113, 111), (113, 112, 111), (144, 143, 113), (117, 114, 144), (114, 115, 144), (117, 116, 114), (109, 132, 117), (132, 118, 117), (109, 119, 132), (120, 145, 109), (146, 121, 122), (121, 124, 122), (124, 152, 122), (152, 123, 122), (124, 129, 152), (129, 127, 152), (127, 126, 152), (126, 125, 152), (127, 131, 126), (129, 151, 127), (151, 128, 127), (129, 150, 151), (124, 148, 129), (148, 149, 129), (124, 130, 148), (121, 147, 124), (108, 110, 146), (146, 122, 108), (110, 142, 121), (121, 146, 110), (142, 111, 147), (147, 121, 142), (111, 112, 124), (124, 147, 111), (112, 113, 130), (130, 124, 112), (113, 143, 148), (148, 130, 113), (143, 144, 149), (149, 148, 143), (144, 115, 129), (129, 149, 144), (115, 114, 150), (150, 129, 115), (114, 116, 151), (151, 150, 114), (116, 117, 128), (128, 151, 116), (117, 118, 127), (127, 128, 117), (118, 132, 131), (131, 127, 118), (132, 119, 126), (126, 131, 132), (119, 109, 125), (125, 126, 119), (109, 145, 152), (152, 125, 109), (145, 120, 123), (123, 152, 145), (120, 108, 122), (122, 123, 120)])
_uv = me_hose03_none_004.uv_layers.new(name='UVTex')
_uv.uv.foreach_set('vector', [0.535, 0.5757, 0.5276, 0.5959, 0.5276, 0.5556, 0.6439, 0.3794, 0.6439, 0.325, 0.6577, 0.3415, 0.2357, 0.8388, 0.1954, 0.8388, 0.2263, 0.7853, 0.2602, 0.6371, 0.2342, 0.6062, 0.2602, 0.5753, 0.9013, 0.3766, 0.9215, 0.3693, 0.9417, 0.3766, 0.535, 0.5152, 0.5276, 0.4951, 0.535, 0.4749, 0.5292, 0.9681, 0.509, 0.9755, 0.4889, 0.9681, 0.5276, 0.4547, 0.535, 0.4346, 0.535, 0.4749, 0.4483, 0.6277, 0.4483, 0.6821, 0.4345, 0.6656, 0.1954, 0.8785, 0.2024, 0.8388, 0.2497, 0.8785, 0.1954, 0.9045, 0.2263, 0.8785, 0.2572, 0.9045, 0.9417, 0.3766, 0.9618, 0.3693, 0.982, 0.3766, 0.5276, 0.5152, 0.535, 0.5354, 0.5276, 0.5556, 0.7677, 0.3721, 0.7475, 0.3794, 0.7273, 0.3721, 0.3957, 0.5633, 0.3957, 0.5419, 0.4887, 0.5419, 0.4887, 0.5633, 0.3957, 0.5633, 0.4887, 0.5419, 0.3957, 0.5419, 0.3957, 0.5204, 0.4887, 0.5204, 0.4887, 0.5204, 0.4887, 0.5419, 0.3957, 0.5419, 0.3957, 0.5204, 0.3957, 0.4989, 0.4887, 0.4989, 0.4887, 0.4989, 0.4887, 0.5204, 0.3957, 0.5204, 0.3957, 0.4989, 0.3957, 0.4775, 0.4887, 0.4775, 0.4887, 0.4775, 0.4887, 0.4989, 0.3957, 0.4989, 0.3957, 0.4775, 0.3957, 0.456, 0.4887, 0.456, 0.4887, 0.456, 0.4887, 0.4775, 0.3957, 0.4775, 0.8563, 0.8513, 0.8563, 0.8298, 0.9493, 0.8298, 0.4887, 0.4346, 0.4887, 0.456, 0.3957, 0.456, 0.3957, 0.6277, 0.3957, 0.6063, 0.4887, 0.6063, 0.4887, 0.6063, 0.4887, 0.6277, 0.3957, 0.6277, 0.3957, 0.6063, 0.3957, 0.5848, 0.4887, 0.5848, 0.4887, 0.5848, 0.4887, 0.6063, 0.3957, 0.6063, 0.3957, 0.5848, 0.3957, 0.5633, 0.4887, 0.5633, 0.4887, 0.5633, 0.4887, 0.5848, 0.3957, 0.5848, 0.6409, 0.3731, 0.6438, 0.379, 0.627, 0.379, 0.2993, 0.8887, 0.3043, 0.8844, 0.3144, 0.8887, 0.1162, 0.363, 0.5355, 0.325, 0.5355, 0.3798, 0.2863, 0.05321, 0.01353, 0.07057, 0.01292, 0.03486, 0.7563, 0.903, 0.7595, 0.9247, 0.7363, 0.9247, 0.3332, 0.04307, 0.2863, 0.05321, 0.2734, 0.01878, 0.1954, 0.9258, 0.251, 0.9045, 0.2592, 0.9258, 0.4453, 0.05971, 0.3332, 0.04307, 0.3396, 0.0, 0.09156, 0.9468, 0.1045, 0.937, 0.1149, 0.9468, 0.4758, 0.08037, 0.4453, 0.05971, 0.476, 0.02753, 0.535, 0.6705, 0.5306, 0.6655, 0.535, 0.6553, 0.4823, 0.08836, 0.4758, 0.08037, 0.5014, 0.07424, 0.2196, 0.941, 0.2012, 0.941, 0.203, 0.9258, 0.5171, 0.08855, 0.4823, 0.08836, 0.48, 0.06753, 0.8793, 0.2825, 0.8194, 0.2825, 0.8194, 0.2673, 0.6194, 0.09565, 0.5171, 0.08855, 0.5189, 0.06263, 0.1149, 0.9468, 0.09734, 0.9554, 0.09193, 0.9468, 0.6552, 0.1057, 0.6194, 0.09565, 0.6291, 0.07065, 0.5355, 0.3909, 0.1162, 0.4346, 0.1162, 0.3798, 0.8186, 0.09907, 0.6552, 0.1057, 0.6555, 0.0843, 0.001643, 0.07649, 0.01353, 0.07057, 0.01398, 0.1044, 0.5306, 0.6251, 0.535, 0.63, 0.5306, 0.6402, 0.01353, 0.07057, 0.2863, 0.05321, 0.2891, 0.08965, 0.2891, 0.08965, 0.01398, 0.1044, 0.01353, 0.07057, 0.2863, 0.05321, 0.3332, 0.04307, 0.3342, 0.0882, 0.3342, 0.0882, 0.2891, 0.08965, 0.2863, 0.05321, 0.3332, 0.04307, 0.4453, 0.05971, 0.4321, 0.09723, 0.4321, 0.09723, 0.3342, 0.0882, 0.3332, 0.04307, 0.4453, 0.05971, 0.4758, 0.08037, 0.4629, 0.1061, 0.4629, 0.1061, 0.4321, 0.09723, 0.4453, 0.05971, 0.4758, 0.08037, 0.4823, 0.08836, 0.474, 0.1106, 0.474, 0.1106, 0.4629, 0.1061, 0.4758, 0.08037, 0.4823, 0.08836, 0.5171, 0.08855, 0.5148, 0.1166, 0.5148, 0.1166, 0.474, 0.1106, 0.4823, 0.08836, 0.5171, 0.08855, 0.6194, 0.09565, 0.6156, 0.1209, 0.6156, 0.1209, 0.5148, 0.1166, 0.5171, 0.08855, 0.6194, 0.09565, 0.6552, 0.1057, 0.6529, 0.1266, 0.6529, 0.1266, 0.6156, 0.1209, 0.6194, 0.09565, 0.6552, 0.1057, 0.8186, 0.09907, 0.8183, 0.1204, 0.8183, 0.1204, 0.6529, 0.1266, 0.6552, 0.1057, 0.002039, 0.1103, 0.01398, 0.1044, 0.01414, 0.1383, 0.5306, 0.6856, 0.535, 0.6906, 0.5306, 0.7007, 0.01398, 0.1044, 0.2891, 0.08965, 0.29, 0.1266, 0.29, 0.1266, 0.01414, 0.1383, 0.01398, 0.1044, 0.2891, 0.08965, 0.3342, 0.0882, 0.3332, 0.1277, 0.3332, 0.1277, 0.29, 0.1266, 0.2891, 0.08965, 0.3342, 0.0882, 0.4321, 0.09723, 0.4255, 0.1318, 0.4255, 0.1318, 0.3332, 0.1277, 0.3342, 0.0882, 0.4321, 0.09723, 0.4629, 0.1061, 0.4571, 0.1354, 0.4571, 0.1354, 0.4255, 0.1318, 0.4321, 0.09723, 0.4629, 0.1061, 0.474, 0.1106, 0.4704, 0.1383, 0.4704, 0.1383, 0.4571, 0.1354, 0.4629, 0.1061, 0.474, 0.1106, 0.5148, 0.1166, 0.5129, 0.1432, 0.5129, 0.1432, 0.4704, 0.1383, 0.474, 0.1106, 0.5148, 0.1166, 0.6156, 0.1209, 0.6134, 0.1456, 0.6134, 0.1456, 0.5129, 0.1432, 0.5148, 0.1166, 0.6156, 0.1209, 0.6529, 0.1266, 0.6517, 0.1486, 0.6517, 0.1486, 0.6134, 0.1456, 0.6156, 0.1209, 0.6529, 0.1266, 0.8183, 0.1204, 0.8182, 0.1409, 0.8182, 0.1409, 0.6517, 0.1486, 0.6529, 0.1266, 0.002155, 0.144, 0.01414, 0.1383, 0.01399, 0.1722, 0.2511, 0.8341, 0.2461, 0.8385, 0.2359, 0.8341, 0.01414, 0.1383, 0.29, 0.1266, 0.2899, 0.1634, 0.2899, 0.1634, 0.01399, 0.1722, 0.01414, 0.1383, 0.29, 0.1266, 0.3332, 0.1277, 0.3321, 0.1654, 0.3321, 0.1654, 0.2899, 0.1634, 0.29, 0.1266, 0.3332, 0.1277, 0.4255, 0.1318, 0.4228, 0.1661, 0.4228, 0.1661, 0.3321, 0.1654, 0.3332, 0.1277, 0.4255, 0.1318, 0.4571, 0.1354, 0.4552, 0.1662, 0.4552, 0.1662, 0.4228, 0.1661, 0.4255, 0.1318, 0.4571, 0.1354, 0.4704, 0.1383, 0.4694, 0.1678, 0.4694, 0.1678, 0.4552, 0.1662, 0.4571, 0.1354, 0.4704, 0.1383, 0.5129, 0.1432, 0.5122, 0.1701, 0.5122, 0.1701, 0.4694, 0.1678, 0.4704, 0.1383, 0.5129, 0.1432, 0.6134, 0.1456, 0.6124, 0.1701, 0.6124, 0.1701, 0.5122, 0.1701, 0.5129, 0.1432, 0.6134, 0.1456, 0.6517, 0.1486, 0.6514, 0.1709, 0.6514, 0.1709, 0.6124, 0.1701, 0.6134, 0.1456, 0.6517, 0.1486, 0.8182, 0.1409, 0.8182, 0.1614, 0.8182, 0.1614, 0.6514, 0.1709, 0.6517, 0.1486, 0.001972, 0.1778, 0.01399, 0.1722, 0.01352, 0.206, 0.3169, 0.8399, 0.312, 0.8443, 0.3018, 0.8399, 0.01399, 0.1722, 0.2899, 0.1634, 0.2893, 0.1999, 0.2893, 0.1999, 0.01352, 0.206, 0.01399, 0.1722, 0.2899, 0.1634, 0.3321, 0.1654, 0.3308, 0.2029, 0.3308, 0.2029, 0.2893, 0.1999, 0.2899, 0.1634, 0.3321, 0.1654, 0.4228, 0.1661, 0.4231, 0.2011, 0.4231, 0.2011, 0.3308, 0.2029, 0.3321, 0.1654, 0.4228, 0.1661, 0.4552, 0.1662, 0.4563, 0.1976, 0.4563, 0.1976, 0.4231, 0.2011, 0.4228, 0.1661, 0.4552, 0.1662, 0.4694, 0.1678, 0.4709, 0.1976, 0.4709, 0.1976, 0.4563, 0.1976, 0.4552, 0.1662, 0.4694, 0.1678, 0.5122, 0.1701, 0.5128, 0.1972, 0.5128, 0.1972, 0.4709, 0.1976, 0.4694, 0.1678, 0.5122, 0.1701, 0.6124, 0.1701, 0.6126, 0.1947, 0.6126, 0.1947, 0.5128, 0.1972, 0.5122, 0.1701, 0.6124, 0.1701, 0.6514, 0.1709, 0.652, 0.1932, 0.652, 0.1932, 0.6126, 0.1947, 0.6124, 0.1701, 0.6514, 0.1709, 0.8182, 0.1614, 0.8184, 0.182, 0.8184, 0.182, 0.652, 0.1932, 0.6514, 0.1709, 0.001463, 0.2114, 0.01352, 0.206, 0.01274, 0.2397, 0.535, 0.6856, 0.5306, 0.6807, 0.535, 0.6705, 0.01352, 0.206, 0.2893, 0.1999, 0.2878, 0.2359, 0.2878, 0.2359, 0.01274, 0.2397, 0.01352, 0.206, 0.2893, 0.1999, 0.3308, 0.2029, 0.3285, 0.2414, 0.3285, 0.2414, 0.2878, 0.2359, 0.2893, 0.1999, 0.3308, 0.2029, 0.4231, 0.2011, 0.427, 0.2388, 0.427, 0.2388, 0.3285, 0.2414, 0.3308, 0.2029, 0.4231, 0.2011, 0.4563, 0.1976, 0.4613, 0.2296, 0.4613, 0.2296, 0.427, 0.2388, 0.4231, 0.2011, 0.4563, 0.1976, 0.4709, 0.1976, 0.4761, 0.2265, 0.4761, 0.2265, 0.4613, 0.2296, 0.4563, 0.1976, 0.4709, 0.1976, 0.5128, 0.1972, 0.5144, 0.2238, 0.5144, 0.2238, 0.4761, 0.2265, 0.4709, 0.1976, 0.5128, 0.1972, 0.6126, 0.1947, 0.6139, 0.22, 0.6139, 0.22, 0.5144, 0.2238, 0.5128, 0.1972, 0.6126, 0.1947, 0.652, 0.1932, 0.6536, 0.2154, 0.6536, 0.2154, 0.6139, 0.22, 0.6126, 0.1947, 0.652, 0.1932, 0.8184, 0.182, 0.8188, 0.2025, 0.8188, 0.2025, 0.6536, 0.2154, 0.652, 0.1932, 0.0, 0.2454, 0.01274, 0.2397, 0.01173, 0.2753, 0.535, 0.6553, 0.5306, 0.6504, 0.535, 0.6402, 0.01274, 0.2397, 0.2878, 0.2359, 0.284, 0.2704, 0.284, 0.2704, 0.01173, 0.2753, 0.01274, 0.2397, 0.2878, 0.2359, 0.3285, 0.2414, 0.3237, 0.2825, 0.3237, 0.2825, 0.284, 0.2704, 0.2878, 0.2359, 0.3285, 0.2414, 0.427, 0.2388, 0.4373, 0.2825, 0.4373, 0.2825, 0.3237, 0.2825, 0.3285, 0.2414, 0.427, 0.2388, 0.4613, 0.2296, 0.4763, 0.2628, 0.4763, 0.2628, 0.4373, 0.2825, 0.427, 0.2388, 0.4613, 0.2296, 0.4761, 0.2265, 0.4863, 0.2506, 0.4863, 0.2506, 0.4763, 0.2628, 0.4613, 0.2296, 0.4761, 0.2265, 0.5144, 0.2238, 0.5163, 0.2492, 0.5163, 0.2492, 0.4863, 0.2506, 0.4761, 0.2265, 0.5144, 0.2238, 0.6139, 0.22, 0.617, 0.2468, 0.617, 0.2468, 0.5163, 0.2492, 0.5144, 0.2238, 0.6139, 0.22, 0.6536, 0.2154, 0.6562, 0.2369, 0.6562, 0.2369, 0.617, 0.2468, 0.6139, 0.22, 0.6536, 0.2154, 0.8188, 0.2025, 0.8194, 0.223, 0.8194, 0.223, 0.6562, 0.2369, 0.6536, 0.2154, 0.9742, 0.2152, 0.9505, 0.2152, 0.9624, 0.2095, 0.315, 0.8952, 0.315, 0.8716, 0.3381, 0.8768, 0.9642, 0.9623, 0.9757, 0.9679, 0.9527, 0.9679, 0.9765, 0.7956, 0.9685, 0.8055, 0.9479, 0.7956, 0.9756, 0.9123, 0.9641, 0.9178, 0.9527, 0.9123, 0.8899, 0.2636, 0.9005, 0.2687, 0.8793, 0.2687, 0.7595, 0.903, 0.737, 0.8851, 0.7595, 0.88, 0.9527, 0.9734, 0.9641, 0.9679, 0.9756, 0.9734, 0.9766, 0.8643, 0.9687, 0.8743, 0.9479, 0.8643, 0.9757, 0.9568, 0.9642, 0.9623, 0.9527, 0.9568, 0.8816, 0.3693, 0.8816, 0.3745, 0.8718, 0.3745, 0.8718, 0.3745, 0.8718, 0.3693, 0.8816, 0.3693, 0.8718, 0.3693, 0.8718, 0.3745, 0.8619, 0.3745, 0.8619, 0.3745, 0.8619, 0.3693, 0.8718, 0.3693, 0.8619, 0.3693, 0.8619, 0.3745, 0.852, 0.3745, 0.852, 0.3745, 0.852, 0.3693, 0.8619, 0.3693, 0.852, 0.3693, 0.852, 0.3745, 0.8422, 0.3745, 0.8422, 0.3745, 0.8422, 0.3693, 0.852, 0.3693, 0.8422, 0.3693, 0.8422, 0.3745, 0.8323, 0.3745, 0.2511, 0.8217, 0.2511, 0.8287, 0.2379, 0.8287, 0.9013, 0.3693, 0.9013, 0.3745, 0.8915, 0.3745, 0.8915, 0.3745, 0.8915, 0.3693, 0.9013, 0.3693, 0.8915, 0.3693, 0.8915, 0.3745, 0.8816, 0.3745, 0.8816, 0.3693, 0.8915, 0.3693, 0.8816, 0.3745, 0.9645, 0.9511, 0.9763, 0.9568, 0.9527, 0.9568, 0.6432, 0.8148, 0.6247, 0.8295, 0.6247, 0.8, 0.9479, 0.8616, 0.9692, 0.8513, 0.9774, 0.8616, 0.9742, 0.2203, 0.9624, 0.226, 0.9505, 0.2203, 0.03497, 0.9703, 0.02314, 0.976, 0.01132, 0.9703, 0.1034, 0.9703, 0.09156, 0.9646, 0.1152, 0.9646, 0.7447, 0.88, 0.73, 0.8615, 0.7595, 0.8615, 0.9479, 0.8846, 0.9692, 0.8743, 0.9774, 0.8846, 0.09156, 0.976, 0.1034, 0.9703, 0.1152, 0.976, 0.9493, 0.8511, 0.9611, 0.8454, 0.973, 0.8511, 0.6776, 0.3741, 0.6875, 0.3741, 0.6875, 0.3794, 0.6875, 0.3794, 0.6776, 0.3794, 0.6776, 0.3741, 0.6875, 0.3741, 0.6975, 0.3741, 0.6975, 0.3794, 0.6975, 0.3794, 0.6875, 0.3794, 0.6875, 0.3741, 0.6975, 0.3741, 0.7074, 0.3741, 0.7074, 0.3794, 0.7074, 0.3794, 0.6975, 0.3794, 0.6975, 0.3741, 0.7074, 0.3741, 0.7174, 0.3741, 0.7174, 0.3794, 0.7174, 0.3794, 0.7074, 0.3794, 0.7074, 0.3741, 0.2379, 0.8341, 0.2482, 0.8287, 0.2511, 0.8341, 0.7273, 0.3794, 0.7174, 0.3794, 0.7174, 0.3741, 0.6577, 0.3741, 0.6676, 0.3741, 0.6676, 0.3794, 0.6676, 0.3794, 0.6577, 0.3794, 0.6577, 0.3741, 0.6676, 0.3741, 0.6776, 0.3741, 0.6776, 0.3794, 0.6776, 0.3794, 0.6676, 0.3794, 0.6676, 0.3741, 0.5406, 0.3789, 0.5458, 0.3798, 0.5355, 0.3798, 0.8566, 0.5823, 0.8662, 0.5858, 0.8471, 0.5858, 0.9755, 0.8454, 0.9493, 0.8454, 0.9572, 0.8388, 0.6678, 0.374, 0.6726, 0.3732, 0.6774, 0.374, 0.3284, 0.9102, 0.3381, 0.9271, 0.3083, 0.9271, 0.7661, 0.963, 0.7522, 0.9746, 0.7384, 0.963, 0.8194, 0.2673, 0.8289, 0.2638, 0.8385, 0.2673, 0.5867, 0.3798, 0.5918, 0.3789, 0.5969, 0.3798, 0.6871, 0.374, 0.6916, 0.3732, 0.696, 0.374, 0.2601, 0.7813, 0.2504, 0.7849, 0.2406, 0.7813, 0.6172, 0.3789, 0.6121, 0.3798, 0.6071, 0.3789, 0.6071, 0.3789, 0.602, 0.3798, 0.5969, 0.3789, 0.6707, 0.7963, 0.6611, 0.7997, 0.6515, 0.7963, 0.6954, 0.3723, 0.6909, 0.3731, 0.6864, 0.3723, 0.5867, 0.3789, 0.5816, 0.3798, 0.5765, 0.3789, 0.6678, 0.3731, 0.6726, 0.3723, 0.6774, 0.3731, 0.6628, 0.3732, 0.6577, 0.3723, 0.6678, 0.3723, 0.8666, 0.2671, 0.8576, 0.2638, 0.8757, 0.2638, 0.9505, 0.226, 0.9762, 0.226, 0.9685, 0.2325, 0.6678, 0.3732, 0.6628, 0.3741, 0.6577, 0.3732, 0.378, 0.8102, 0.3946, 0.8007, 0.3946, 0.8299, 0.2342, 0.7813, 0.2472, 0.7705, 0.2601, 0.7813, 0.6719, 0.7997, 0.6815, 0.7963, 0.6911, 0.7997, 0.6268, 0.3798, 0.6313, 0.379, 0.6358, 0.3798, 0.5561, 0.3798, 0.5612, 0.3789, 0.5663, 0.3798, 0.8385, 0.2673, 0.8481, 0.2638, 0.8576, 0.2673, 0.6774, 0.374, 0.6823, 0.3732, 0.6871, 0.374, 0.5458, 0.3798, 0.551, 0.3789, 0.5561, 0.3798, 0.875, 0.0006817, 0.8666, 0.003753, 0.8581, 0.0006817, 0.6172, 0.3798, 0.622, 0.379, 0.6268, 0.3798, 0.5765, 0.3789, 0.5714, 0.3798, 0.5663, 0.3789, 0.6864, 0.3723, 0.6819, 0.3731, 0.6774, 0.3723, 0.8064, 0.376, 0.8034, 0.376, 0.8034, 0.3721, 0.8034, 0.3721, 0.8064, 0.3721, 0.8064, 0.376, 0.8034, 0.376, 0.8005, 0.376, 0.8005, 0.3721, 0.8005, 0.3721, 0.8034, 0.3721, 0.8034, 0.376, 0.8005, 0.376, 0.7975, 0.376, 0.7975, 0.3721, 0.7975, 0.3721, 0.8005, 0.3721, 0.8005, 0.376, 0.7975, 0.376, 0.7945, 0.376, 0.7945, 0.3721, 0.7945, 0.3721, 0.7975, 0.3721, 0.7975, 0.376, 0.7945, 0.376, 0.7915, 0.376, 0.7915, 0.3721, 0.7915, 0.3721, 0.7945, 0.3721, 0.7945, 0.376, 0.7915, 0.376, 0.7885, 0.376, 0.7885, 0.3721, 0.7885, 0.3721, 0.7915, 0.3721, 0.7915, 0.376, 0.7885, 0.376, 0.7856, 0.376, 0.7856, 0.3721, 0.7856, 0.3721, 0.7885, 0.3721, 0.7885, 0.376, 0.7856, 0.376, 0.7826, 0.376, 0.7826, 0.3721, 0.7826, 0.3721, 0.7856, 0.3721, 0.7856, 0.376, 0.7826, 0.376, 0.7796, 0.376, 0.7796, 0.3721, 0.7796, 0.3721, 0.7826, 0.3721, 0.7826, 0.376, 0.7796, 0.376, 0.7766, 0.376, 0.7766, 0.3721, 0.7766, 0.3721, 0.7796, 0.3721, 0.7796, 0.376, 0.7766, 0.376, 0.7736, 0.376, 0.7736, 0.3721, 0.7736, 0.3721, 0.7766, 0.3721, 0.7766, 0.376, 0.7736, 0.376, 0.7707, 0.376, 0.7707, 0.3721, 0.7707, 0.3721, 0.7736, 0.3721, 0.7736, 0.376, 0.535, 0.7095, 0.5308, 0.7063, 0.535, 0.7007, 0.7677, 0.3721, 0.7707, 0.3721, 0.7707, 0.376, 0.8213, 0.376, 0.8183, 0.376, 0.8183, 0.3721, 0.8183, 0.3721, 0.8213, 0.3721, 0.8213, 0.376, 0.8183, 0.376, 0.8154, 0.376, 0.8154, 0.3721, 0.8154, 0.3721, 0.8183, 0.3721, 0.8183, 0.376, 0.8154, 0.376, 0.8124, 0.376, 0.8124, 0.3721, 0.8124, 0.3721, 0.8154, 0.3721, 0.8154, 0.376, 0.8124, 0.376, 0.8094, 0.376, 0.8094, 0.3721, 0.8094, 0.3721, 0.8124, 0.3721, 0.8124, 0.376, 0.8094, 0.376, 0.8064, 0.376, 0.8064, 0.3721, 0.8064, 0.3721, 0.8094, 0.3721, 0.8094, 0.376])
me_hose03_none_004.use_remesh_preserve_volume = False
me_hose03_none_004.use_remesh_preserve_attributes = False
me_hose03_none_004.use_mirror_vertex_groups = False
me_hose03_none_004.update()
me_hose03_none_001 = bpy.data.meshes.new('Hose03_None.001')
me_hose03_none_001.from_pydata([(-16.54, 36.09, 33.25), (-1.278, 42.78, 33.25), (-1.278, 18.81, 36.31), (13.99, 36.09, 33.25), (-33.13, 18.81, 27.07), (-31.45, 18.81, 10.75), (-33.13, -15.97, 27.07), (-31.45, -15.97, 10.75), (28.89, 18.81, 10.75), (28.89, -15.97, 10.75), (30.57, 18.81, 27.07), (30.57, -15.97, 27.07), (-16.54, 36.09, 33.25), (-14.41, 18.81, 36.31), (-1.278, 18.81, 36.31), (-14.41, -15.97, 36.31), (13.99, 36.09, 33.25), (11.85, 18.81, 36.31), (11.85, -15.97, 36.31), (26.71, -56.06, 25.19), (28.62, -61.94, 25.19), (26.71, -67.82, 25.19), (15.53, -52.43, 25.19), (15.53, -71.45, 25.19), (10.53, -67.82, 25.19), (21.71, -52.43, 25.19), (26.71, -67.82, 22.19), (21.71, -52.43, 22.19), (28.62, -61.94, 22.19), (26.71, -56.06, 22.19), (10.53, -56.06, 22.19), (15.53, -71.45, 22.19), (21.71, -71.45, 22.19), (15.53, -52.43, 22.19), (6.648, -56.06, 25.19), (8.558, -61.94, 25.19), (6.648, -67.82, 25.19), (1.648, -71.45, 25.19), (-4.532, -71.45, 25.19), (-9.532, -67.82, 25.19), (-4.532, -52.43, 25.19), (-9.532, -67.82, 22.19), (8.558, -61.94, 22.19), (1.648, -52.43, 22.19), (-4.532, -52.43, 22.19), (-11.44, -61.94, 22.19), (1.648, -71.45, 22.19), (-11.49, -61.94, 25.19), (-13.4, -67.82, 25.19), (-18.4, -71.45, 25.19), (-29.58, -67.82, 25.19), (-29.58, -56.06, 25.19), (-11.49, -61.94, 22.19), (-29.58, -67.82, 22.19), (-18.4, -52.43, 22.19), (-29.58, -56.06, 22.19), (-24.58, -71.45, 22.19), (-24.58, -52.43, 22.19), (-24.58, -52.43, 25.19), (21.71, -71.45, 25.19), (8.615, -61.94, 25.19), (10.53, -56.06, 25.19), (10.53, -67.82, 22.19), (8.615, -61.94, 22.19), (-11.44, -61.94, 25.19), (-9.532, -56.06, 25.19), (1.648, -52.43, 25.19), (6.648, -67.82, 22.19), (-4.532, -71.45, 22.19), (-9.532, -56.06, 22.19), (6.648, -56.06, 22.19), (-24.58, -71.45, 25.19), (-31.49, -61.94, 25.19), (-18.4, -52.43, 25.19), (-13.4, -56.06, 25.19), (-13.4, -67.82, 22.19), (-18.4, -71.45, 22.19), (-31.49, -61.94, 22.19), (-13.4, -56.06, 22.19), (15.54, -62.2, 49.51), (17.62, -59.35, 49.51), (18.07, -58.55, 57.22), (19.66, -57.36, 63.31), (24.51, -44.46, 72.52), (28.39, -39.36, 72.01), (30.72, -33.05, 70.6), (31.77, -28.21, 65.31), (29.57, -19.54, 52.36), (-4.237, -17.93, 35.16), (-2.165, -15.08, 35.16), (-2.055, -15.87, 38.79), (-2.085, -17.01, 42.91), (-2.102, -21.22, 52.25), (-2.077, -24.15, 57.16), (-1.833, -27.99, 61.64), (-1.877, -38.9, 74.39), (-2.218, -42.22, 78.24), (-2.019, -50.63, 80.44), (-0.4536, -52.78, 75.57), (-0.4443, -57.92, 66.31), (-0.6865, -59.72, 59.15), (1.63, -62.2, 49.51), (-0.4424, -65.06, 49.51), (-3.796, -63.97, 49.51), (-3.796, -60.44, 49.51), (-0.4424, -59.35, 49.51), (-24.41, -62.2, 49.51), (-22.33, -59.35, 49.51), (-22.81, -58.31, 56.25), (-23.83, -56.39, 60.99), (-25.7, -52.12, 62.83), (-29.76, -40.75, 62.33), (17.62, -65.06, 49.51), (20.97, -63.97, 49.51), (20.97, -60.44, 49.51), (16.11, -61.33, 58.15), (18.25, -64.11, 58.5), (21.54, -63.05, 57.78), (21.42, -59.61, 56.99), (18.7, -58.92, 64.54), (20.21, -60.49, 64.96), (22.1, -59.89, 63.98), (21.76, -57.96, 62.96), (20.01, -55.28, 69.87), (22.82, -57.24, 70.44), (25.17, -56.5, 68.0), (23.81, -54.08, 65.91), (20.62, -53.33, 67.06), (23.76, -50.72, 72.24), (25.71, -51.59, 72.04), (26.38, -51.26, 70.03), (24.84, -50.19, 68.99), (23.23, -49.86, 70.36), (27.24, -45.55, 74.45), (29.77, -46.64, 72.26), (28.6, -46.22, 68.96), (25.35, -44.88, 69.12), (30.38, -40.07, 71.84), (30.65, -40.77, 69.86), (28.83, -40.5, 68.82), (27.43, -39.63, 70.15), (33.45, -34.58, 68.99), (32.26, -36.12, 66.06), (28.79, -35.53, 65.85), (27.84, -33.64, 68.66), (33.06, -29.41, 64.09), (31.83, -30.6, 62.81), (29.79, -30.15, 63.24), (29.75, -28.67, 64.79), (33.63, -24.85, 58.1), (31.33, -27.18, 56.95), (28.2, -26.29, 58.16), (28.57, -23.41, 60.06), (31.93, -22.52, 60.02), (30.56, -21.21, 51.29), (29.11, -22.87, 51.14), (27.23, -22.24, 52.11), (27.51, -20.18, 52.86), (27.79, -18.8, 42.59), (25.74, -21.61, 43.15), (22.87, -20.54, 44.9), (23.16, -17.06, 45.44), (26.2, -15.99, 44.01), (21.97, -17.93, 33.22), (20.27, -20.78, 34.4), (17.52, -19.69, 36.33), (17.52, -16.17, 36.33), (20.27, -15.08, 34.4), (-2.165, -20.78, 35.16), (1.189, -19.69, 35.16), (1.189, -16.17, 35.16), (-3.88, -18.32, 38.24), (-2.055, -20.78, 37.7), (0.8989, -19.84, 37.91), (0.8984, -16.81, 38.58), (-3.967, -19.45, 42.04), (-2.083, -21.89, 41.17), (0.9634, -20.96, 41.5), (0.9619, -17.94, 42.58), (-3.047, -21.21, 46.36), (-1.803, -22.77, 45.65), (0.2095, -22.17, 45.93), (0.2085, -20.25, 46.8), (-1.804, -19.65, 47.07), (-3.99, -23.52, 51.02), (-2.098, -25.81, 49.8), (0.9609, -24.94, 50.27), (0.9585, -22.1, 51.79), (-3.892, -26.28, 55.85), (-2.072, -28.41, 54.55), (0.8662, -27.6, 55.05), (0.8633, -24.96, 56.66), (-3.083, -29.41, 60.65), (-1.829, -30.82, 59.67), (0.1948, -30.28, 60.05), (0.1919, -28.53, 61.27), (-4.102, -32.81, 65.25), (-2.149, -34.91, 63.59), (1.002, -34.11, 64.23), (0.9971, -31.51, 66.29), (-2.157, -30.71, 66.91), (-3.819, -36.39, 69.45), (-2.069, -38.16, 67.82), (0.7539, -37.48, 68.45), (0.7485, -35.3, 70.47), (-2.078, -34.63, 71.08), (-3.145, -40.07, 73.08), (-1.868, -41.23, 71.77), (0.1885, -40.79, 72.28), (0.1831, -39.35, 73.9), (-4.204, -43.74, 75.94), (-2.197, -45.26, 73.66), (1.03, -44.68, 74.55), (1.017, -42.8, 77.38), (-3.744, -47.32, 77.86), (-2.057, -48.17, 75.73), (0.6416, -47.85, 76.57), (0.6221, -46.8, 79.21), (-2.089, -46.48, 80.01), (-3.221, -50.73, 78.57), (-1.817, -50.82, 76.85), (0.2529, -50.78, 77.66), (0.1279, -50.67, 79.87), (1.599, -53.85, 78.14), (-0.4165, -54.93, 80.74), (-3.715, -54.52, 79.78), (-3.738, -53.19, 76.58), (0.9585, -56.62, 76.15), (-0.6348, -58.24, 77.63), (-3.22, -57.62, 77.08), (-3.225, -55.61, 75.25), (-0.6426, -54.99, 74.68), (0.5938, -58.92, 72.47), (-0.7549, -60.62, 73.23), (-2.94, -59.97, 72.94), (-2.941, -57.88, 72.01), (-0.7573, -57.23, 71.71), (1.616, -60.68, 66.92), (-0.4434, -63.45, 67.54), (-3.776, -62.39, 67.31), (-3.777, -58.98, 66.55), (0.8379, -61.81, 59.33), (-0.6865, -63.9, 59.52), (-3.153, -63.1, 59.45), (-3.153, -60.52, 59.22), (-22.33, -65.06, 49.51), (-18.98, -63.97, 49.51), (-18.98, -60.44, 49.51), (-24.94, -61.04, 56.9), (-22.98, -63.67, 58.2), (-19.63, -62.56, 58.35), (-19.53, -59.25, 57.14), (-25.32, -57.89, 61.95), (-24.21, -58.99, 63.68), (-22.04, -58.17, 63.78), (-21.8, -56.56, 62.12), (-27.64, -53.31, 64.5), (-26.53, -53.57, 67.08), (-23.9, -52.55, 67.0), (-23.39, -51.65, 64.38), (-30.2, -47.53, 65.06), (-28.92, -46.82, 68.04), (-25.78, -45.83, 67.6), (-25.12, -45.93, 64.35), (-27.85, -46.99, 62.78), (-31.23, -40.56, 63.84), (-30.31, -39.68, 65.53), (-28.28, -39.34, 65.07), (-27.93, -40.0, 63.09), (-33.63, -33.97, 60.54), (-32.0, -32.22, 62.84), (-28.77, -32.26, 62.06), (-28.41, -34.03, 59.27), (-31.42, -35.08, 58.33), (-33.63, -27.55, 55.58), (-32.11, -25.9, 57.29), (-29.38, -26.45, 56.84), (-29.21, -28.44, 54.85), (-31.84, -29.12, 54.07), (-32.23, -22.36, 49.16), (-30.95, -20.89, 50.42), (-28.77, -21.69, 50.47), (-28.7, -23.66, 49.25), (-30.83, -24.08, 48.44), (-30.4, -18.85, 41.14), (-28.56, -16.34, 42.79), (-25.48, -17.74, 43.8), (-25.42, -21.11, 42.77), (-28.47, -21.8, 41.13), (-25.43, -17.93, 32.58), (-23.73, -15.08, 33.76), (-20.98, -16.17, 35.69), (-20.98, -19.69, 35.69), (-23.73, -20.78, 33.76)], [], [(1, 0, 2), (3, 1, 2), (5, 7, 6), (6, 4, 5), (8, 10, 11), (11, 9, 8), (12, 13, 14), (14, 13, 15), (14, 17, 16), (18, 17, 14), (20, 19, 21), (19, 22, 21), (22, 60, 21), (60, 23, 21), (23, 59, 21), (60, 24, 23), (22, 61, 60), (19, 25, 22), (26, 32, 28), (32, 62, 28), (62, 30, 28), (30, 27, 28), (27, 29, 28), (30, 33, 27), (62, 63, 30), (32, 31, 62), (20, 21, 26), (26, 28, 20), (21, 59, 32), (32, 26, 21), (59, 23, 31), (31, 32, 59), (23, 24, 62), (62, 31, 23), (24, 60, 63), (63, 62, 24), (60, 61, 30), (30, 63, 60), (61, 22, 33), (33, 30, 61), (22, 25, 27), (27, 33, 22), (25, 19, 29), (29, 27, 25), (19, 20, 28), (29, 19, 28), (35, 34, 36), (34, 40, 36), (40, 64, 36), (64, 38, 36), (38, 37, 36), (64, 39, 38), (40, 65, 64), (34, 66, 40), (67, 46, 42), (46, 41, 42), (41, 69, 42), (69, 43, 42), (43, 70, 42), (69, 44, 43), (41, 45, 69), (46, 68, 41), (35, 36, 67), (67, 42, 35), (36, 37, 46), (46, 67, 36), (37, 38, 68), (68, 46, 37), (38, 39, 41), (41, 68, 38), (39, 64, 45), (45, 41, 39), (64, 65, 69), (69, 45, 64), (65, 40, 44), (44, 69, 65), (40, 66, 43), (43, 44, 40), (66, 34, 70), (70, 43, 66), (34, 35, 42), (42, 70, 34), (47, 74, 48), (74, 58, 48), (58, 72, 48), (72, 71, 48), (71, 49, 48), (72, 50, 71), (58, 51, 72), (74, 73, 58), (75, 76, 52), (76, 53, 52), (53, 55, 52), (55, 54, 52), (54, 78, 52), (55, 57, 54), (53, 77, 55), (76, 56, 53), (47, 48, 75), (75, 52, 47), (48, 49, 76), (76, 75, 48), (49, 71, 56), (56, 76, 49), (71, 50, 53), (53, 56, 71), (50, 72, 77), (77, 53, 50), (72, 51, 55), (55, 77, 72), (51, 58, 57), (57, 55, 51), (58, 73, 54), (54, 57, 58), (73, 74, 78), (78, 54, 73), (74, 47, 52), (52, 78, 74), (114, 79, 80), (113, 79, 114), (112, 79, 113), (80, 79, 115), (115, 81, 80), (79, 112, 116), (115, 79, 116), (112, 113, 117), (117, 116, 112), (113, 114, 118), (118, 117, 113), (114, 80, 81), (81, 118, 114), (81, 115, 119), (119, 82, 81), (115, 116, 120), (120, 119, 115), (116, 117, 121), (121, 120, 116), (117, 118, 122), (122, 121, 117), (118, 81, 82), (82, 122, 118), (82, 119, 123), (123, 127, 82), (119, 120, 124), (124, 123, 119), (120, 121, 125), (125, 124, 120), (121, 122, 126), (126, 125, 121), (122, 82, 127), (127, 126, 122), (127, 123, 128), (128, 132, 127), (123, 124, 129), (129, 128, 123), (124, 125, 130), (130, 129, 124), (125, 126, 131), (131, 130, 125), (126, 127, 132), (132, 131, 126), (132, 128, 133), (133, 83, 132), (128, 129, 134), (134, 133, 128), (129, 130, 135), (135, 134, 129), (130, 131, 136), (136, 135, 130), (131, 132, 83), (83, 136, 131), (83, 133, 137), (137, 84, 83), (133, 134, 138), (138, 137, 133), (134, 135, 139), (139, 138, 134), (135, 136, 140), (140, 139, 135), (136, 83, 84), (84, 140, 136), (84, 137, 141), (141, 85, 84), (137, 138, 142), (142, 141, 137), (138, 139, 143), (143, 142, 138), (139, 140, 144), (144, 143, 139), (140, 84, 85), (85, 144, 140), (85, 141, 145), (145, 86, 85), (141, 142, 146), (146, 145, 141), (142, 143, 147), (147, 146, 142), (143, 144, 148), (148, 147, 143), (144, 85, 86), (86, 148, 144), (86, 145, 149), (149, 153, 86), (145, 146, 150), (150, 149, 145), (146, 147, 151), (151, 150, 146), (147, 148, 152), (152, 151, 147), (148, 86, 153), (153, 152, 148), (153, 149, 154), (154, 87, 153), (149, 150, 155), (155, 154, 149), (150, 151, 156), (156, 155, 150), (151, 152, 157), (157, 156, 151), (152, 153, 87), (87, 157, 152), (87, 154, 158), (158, 162, 87), (154, 155, 159), (159, 158, 154), (155, 156, 160), (160, 159, 155), (156, 157, 161), (161, 160, 156), (157, 87, 162), (162, 161, 157), (162, 158, 163), (163, 167, 162), (158, 159, 164), (164, 163, 158), (159, 160, 165), (165, 164, 159), (160, 161, 166), (166, 165, 160), (161, 162, 167), (167, 166, 161), (166, 167, 165), (167, 163, 165), (163, 164, 165), (89, 170, 88), (170, 169, 88), (169, 168, 88), (89, 88, 171), (171, 90, 89), (88, 168, 172), (172, 171, 88), (168, 169, 173), (173, 172, 168), (169, 170, 174), (174, 173, 169), (170, 89, 90), (90, 174, 170), (90, 171, 175), (175, 91, 90), (171, 172, 176), (176, 175, 171), (172, 173, 177), (177, 176, 172), (173, 174, 178), (178, 177, 173), (174, 90, 91), (91, 178, 174), (91, 175, 179), (179, 183, 91), (175, 176, 180), (180, 179, 175), (176, 177, 181), (181, 180, 176), (177, 178, 182), (182, 181, 177), (178, 91, 183), (183, 182, 178), (183, 179, 184), (184, 92, 183), (179, 180, 185), (185, 184, 179), (180, 181, 186), (186, 185, 180), (181, 182, 187), (187, 186, 181), (182, 183, 92), (92, 187, 182), (92, 184, 188), (188, 93, 92), (184, 185, 189), (189, 188, 184), (185, 186, 190), (190, 189, 185), (186, 187, 191), (191, 190, 186), (187, 92, 93), (93, 191, 187), (93, 188, 192), (192, 94, 93), (188, 189, 193), (193, 192, 188), (189, 190, 194), (194, 193, 189), (190, 191, 195), (195, 194, 190), (191, 93, 94), (94, 195, 191), (94, 192, 196), (196, 200, 94), (192, 193, 197), (197, 196, 192), (193, 194, 198), (198, 197, 193), (194, 195, 199), (199, 198, 194), (195, 94, 200), (200, 199, 195), (200, 196, 201), (201, 205, 200), (196, 197, 202), (202, 201, 196), (197, 198, 203), (203, 202, 197), (198, 199, 204), (204, 203, 198), (199, 200, 205), (205, 204, 199), (205, 201, 206), (206, 95, 205), (201, 202, 207), (207, 206, 201), (202, 203, 208), (208, 207, 202), (203, 204, 209), (209, 208, 203), (204, 205, 95), (95, 209, 204), (95, 206, 210), (210, 96, 95), (206, 207, 211), (211, 210, 206), (207, 208, 212), (212, 211, 207), (208, 209, 213), (213, 212, 208), (209, 95, 96), (96, 213, 209), (96, 210, 214), (214, 218, 96), (210, 211, 215), (215, 214, 210), (211, 212, 216), (216, 215, 211), (212, 213, 217), (217, 216, 212), (213, 96, 218), (218, 217, 213), (218, 214, 219), (219, 97, 218), (214, 215, 220), (220, 219, 214), (215, 216, 221), (221, 220, 215), (216, 217, 222), (222, 221, 216), (217, 218, 97), (97, 222, 217), (97, 219, 223), (223, 98, 97), (219, 220, 224), (224, 223, 219), (220, 221, 225), (225, 224, 220), (221, 222, 226), (226, 225, 221), (222, 97, 98), (98, 226, 222), (98, 223, 227), (227, 231, 98), (223, 224, 228), (228, 227, 223), (224, 225, 229), (229, 228, 224), (225, 226, 230), (230, 229, 225), (226, 98, 231), (231, 230, 226), (231, 227, 232), (232, 236, 231), (227, 228, 233), (233, 232, 227), (228, 229, 234), (234, 233, 228), (229, 230, 235), (235, 234, 229), (230, 231, 236), (236, 235, 230), (236, 232, 237), (237, 99, 236), (232, 233, 238), (238, 237, 232), (233, 234, 239), (239, 238, 233), (234, 235, 240), (240, 239, 234), (235, 236, 99), (99, 240, 235), (99, 237, 241), (241, 100, 99), (237, 238, 242), (242, 241, 237), (238, 239, 243), (243, 242, 238), (239, 240, 244), (244, 243, 239), (240, 99, 100), (100, 244, 240), (100, 241, 101), (101, 105, 100), (241, 242, 102), (102, 101, 241), (242, 243, 103), (103, 102, 242), (243, 244, 104), (104, 103, 243), (244, 100, 105), (105, 104, 244), (104, 105, 103), (105, 101, 103), (101, 102, 103), (107, 247, 106), (247, 246, 106), (246, 245, 106), (107, 106, 248), (248, 108, 107), (106, 245, 249), (249, 248, 106), (245, 246, 250), (250, 249, 245), (246, 247, 251), (251, 250, 246), (247, 107, 108), (108, 251, 247), (108, 248, 252), (252, 109, 108), (248, 249, 253), (253, 252, 248), (249, 250, 254), (254, 253, 249), (250, 251, 255), (255, 254, 250), (251, 108, 109), (109, 255, 251), (109, 252, 256), (256, 110, 109), (252, 253, 257), (257, 256, 252), (253, 254, 258), (258, 257, 253), (254, 255, 259), (259, 258, 254), (255, 109, 110), (110, 259, 255), (110, 256, 260), (260, 264, 110), (256, 257, 261), (261, 260, 256), (257, 258, 262), (262, 261, 257), (258, 259, 263), (263, 262, 258), (259, 110, 264), (264, 263, 259), (264, 260, 265), (265, 111, 264), (260, 261, 266), (266, 265, 260), (261, 262, 267), (267, 266, 261), (262, 263, 268), (268, 267, 262), (263, 264, 111), (111, 268, 263), (111, 265, 269), (269, 273, 111), (265, 266, 270), (270, 269, 265), (266, 267, 271), (271, 270, 266), (267, 268, 272), (272, 271, 267), (268, 111, 273), (273, 272, 268), (273, 269, 274), (274, 278, 273), (269, 270, 275), (275, 274, 269), (270, 271, 276), (276, 275, 270), (271, 272, 277), (277, 276, 271), (272, 273, 278), (278, 277, 272), (278, 274, 279), (279, 283, 278), (274, 275, 280), (280, 279, 274), (275, 276, 281), (281, 280, 275), (276, 277, 282), (282, 281, 276), (277, 278, 283), (283, 282, 277), (283, 279, 284), (284, 288, 283), (279, 280, 285), (285, 284, 279), (280, 281, 286), (286, 285, 280), (281, 282, 287), (287, 286, 281), (282, 283, 288), (288, 287, 282), (288, 284, 289), (289, 293, 288), (284, 285, 290), (290, 289, 284), (285, 286, 291), (291, 290, 285), (286, 287, 292), (292, 291, 286), (288, 293, 287), (293, 292, 287), (292, 293, 291), (293, 289, 291), (289, 290, 291)])
_uv = me_hose03_none_001.uv_layers.new(name='UVTex')
_uv.uv.foreach_set('vector', [0.6044, 0.5, 0.5528, 0.5851, 0.466, 0.5, 0.5528, 0.415, 0.6044, 0.5, 0.466, 0.5, 0.4591, 0.7483, 0.2806, 0.7365, 0.2966, 0.6573, 0.2966, 0.6573, 0.4546, 0.6665, 0.4591, 0.7483, 0.4591, 0.2517, 0.4546, 0.3335, 0.2966, 0.3427, 0.2966, 0.3427, 0.2807, 0.2635, 0.4591, 0.2517, 0.5528, 0.5851, 0.4619, 0.5641, 0.466, 0.5, 0.466, 0.5, 0.4619, 0.5641, 0.3017, 0.5587, 0.466, 0.5, 0.4619, 0.4359, 0.5528, 0.415, 0.3017, 0.4413, 0.4619, 0.4359, 0.466, 0.5, 0.2309, 0.9856, 0.2592, 0.9948, 0.2026, 0.9948, 0.5765, 0.9428, 0.6223, 0.9761, 0.5307, 0.9761, 0.5529, 0.3789, 0.5355, 0.325, 0.627, 0.325, 0.8611, 0.9511, 0.9069, 0.9178, 0.9527, 0.9511, 0.9177, 0.9935, 0.946, 0.9843, 0.9743, 0.9935, 0.9177, 0.9843, 0.8894, 0.9935, 0.8611, 0.9843, 0.5657, 0.9853, 0.5374, 0.9945, 0.5091, 0.9853, 0.2592, 0.9765, 0.2309, 0.9856, 0.2026, 0.9765, 0.9496, 0.3693, 0.9213, 0.3601, 0.9779, 0.3601, 0.9069, 0.9843, 0.8611, 0.9511, 0.9527, 0.9511, 0.6607, 0.9428, 0.6432, 0.889, 0.7347, 0.889, 0.3972, 0.9908, 0.4429, 0.9575, 0.4887, 0.9908, 0.9779, 0.3417, 0.9496, 0.3509, 0.9213, 0.3417, 0.5091, 0.9853, 0.5374, 0.9761, 0.5657, 0.9853, 0.2026, 0.9673, 0.2309, 0.9581, 0.2592, 0.9673, 0.9779, 0.3233, 0.9496, 0.3325, 0.9213, 0.3233, 0.7788, 0.9856, 0.7594, 0.9856, 0.7595, 0.9762, 0.7595, 0.9762, 0.7788, 0.9762, 0.7788, 0.9856, 0.7594, 0.9856, 0.7401, 0.9855, 0.7401, 0.9761, 0.7401, 0.9761, 0.7595, 0.9762, 0.7594, 0.9856, 0.7401, 0.9855, 0.7207, 0.9855, 0.7207, 0.9761, 0.7207, 0.9761, 0.7401, 0.9761, 0.7401, 0.9855, 0.7207, 0.9855, 0.7013, 0.9855, 0.7013, 0.9761, 0.7013, 0.9761, 0.7207, 0.9761, 0.7207, 0.9855, 0.7013, 0.9855, 0.6819, 0.9855, 0.6819, 0.9761, 0.6819, 0.9761, 0.7013, 0.9761, 0.7013, 0.9855, 0.6819, 0.9855, 0.6626, 0.9855, 0.6626, 0.9761, 0.6626, 0.9761, 0.6819, 0.9761, 0.6819, 0.9855, 0.2995, 0.9638, 0.3236, 0.9521, 0.3292, 0.9638, 0.6432, 0.9761, 0.6626, 0.9761, 0.6626, 0.9855, 0.837, 0.9856, 0.8176, 0.9856, 0.8176, 0.9762, 0.8176, 0.9762, 0.837, 0.9762, 0.837, 0.9856, 0.8176, 0.9856, 0.7982, 0.9856, 0.7982, 0.9762, 0.7982, 0.9762, 0.8176, 0.9762, 0.8176, 0.9856, 0.7982, 0.9856, 0.7788, 0.9856, 0.7788, 0.9762, 0.7982, 0.9762, 0.7982, 0.9856, 0.7788, 0.9762, 0.2309, 0.9489, 0.2592, 0.9581, 0.2026, 0.9581, 0.8153, 0.9384, 0.8611, 0.9716, 0.7696, 0.9716, 0.5482, 0.9428, 0.5307, 0.889, 0.6223, 0.889, 0.6432, 0.9761, 0.689, 0.9428, 0.7347, 0.9761, 0.9213, 0.3417, 0.9496, 0.3325, 0.9779, 0.3417, 0.9675, 0.2325, 0.9392, 0.2417, 0.9109, 0.2325, 0.9779, 0.3509, 0.9496, 0.3601, 0.9213, 0.3509, 0.09156, 0.9795, 0.06326, 0.9887, 0.03497, 0.9795, 0.06326, 0.9795, 0.03497, 0.9703, 0.09156, 0.9703, 0.4429, 0.9575, 0.3972, 0.9243, 0.4887, 0.9243, 0.8369, 0.2633, 0.8194, 0.2095, 0.9109, 0.2095, 0.0, 0.9703, 0.04578, 0.937, 0.09156, 0.9703, 0.6223, 0.9853, 0.594, 0.9945, 0.5657, 0.9853, 0.5657, 0.9853, 0.594, 0.9761, 0.6223, 0.9853, 0.3202, 0.9995, 0.3484, 0.9903, 0.3767, 0.9995, 0.9779, 0.3101, 0.9496, 0.3193, 0.9213, 0.3101, 0.7788, 0.995, 0.7594, 0.995, 0.7594, 0.9856, 0.7594, 0.9856, 0.7788, 0.9856, 0.7788, 0.995, 0.7594, 0.995, 0.7401, 0.995, 0.7401, 0.9856, 0.7401, 0.9856, 0.7594, 0.9856, 0.7594, 0.995, 0.7401, 0.995, 0.7207, 0.995, 0.7207, 0.9856, 0.7207, 0.9856, 0.7401, 0.9856, 0.7401, 0.995, 0.7207, 0.995, 0.7013, 0.995, 0.7013, 0.9856, 0.7013, 0.9856, 0.7207, 0.9856, 0.7207, 0.995, 0.7013, 0.995, 0.6819, 0.995, 0.6819, 0.9856, 0.6819, 0.9856, 0.7013, 0.9856, 0.7013, 0.995, 0.6819, 0.995, 0.6626, 0.995, 0.6626, 0.9856, 0.6626, 0.9856, 0.6819, 0.9856, 0.6819, 0.995, 0.7363, 0.963, 0.7604, 0.9513, 0.7661, 0.963, 0.6432, 0.9856, 0.6626, 0.9856, 0.6626, 0.995, 0.837, 0.9951, 0.8176, 0.9951, 0.8176, 0.9856, 0.8176, 0.9856, 0.837, 0.9857, 0.837, 0.9951, 0.8176, 0.9951, 0.7982, 0.995, 0.7982, 0.9856, 0.7982, 0.9856, 0.8176, 0.9856, 0.8176, 0.9951, 0.7982, 0.995, 0.7788, 0.995, 0.7788, 0.9856, 0.7788, 0.9856, 0.7982, 0.9856, 0.7982, 0.995, 0.4255, 0.9908, 0.4538, 1.0, 0.3972, 1.0, 0.4429, 0.891, 0.4887, 0.9243, 0.3972, 0.9243, 0.7871, 0.9384, 0.7696, 0.8846, 0.8611, 0.8846, 0.8563, 0.8846, 0.9021, 0.8513, 0.9479, 0.8846, 0.9169, 0.2733, 0.9452, 0.2641, 0.9735, 0.2733, 0.9675, 0.2541, 0.9392, 0.2633, 0.9109, 0.2541, 0.9779, 0.2917, 0.9496, 0.3009, 0.9213, 0.2917, 0.9735, 0.2733, 0.9452, 0.2825, 0.9169, 0.2733, 0.2309, 0.9765, 0.2026, 0.9673, 0.2592, 0.9673, 0.9021, 0.8288, 0.8563, 0.7956, 0.9479, 0.7956, 0.4147, 0.891, 0.3972, 0.8372, 0.4887, 0.8372, 0.8611, 0.9178, 0.9069, 0.8846, 0.9527, 0.9178, 0.9779, 0.3009, 0.9496, 0.3101, 0.9213, 0.3009, 0.9109, 0.2541, 0.9392, 0.2449, 0.9675, 0.2541, 0.2599, 0.9995, 0.2882, 0.9903, 0.3165, 0.9995, 0.9779, 0.2825, 0.9496, 0.2917, 0.9213, 0.2825, 0.1367, 0.9996, 0.1174, 0.9996, 0.1174, 0.9903, 0.1174, 0.9903, 0.1367, 0.9903, 0.1367, 0.9996, 0.1174, 0.9996, 0.09815, 0.9996, 0.09815, 0.9903, 0.09815, 0.9903, 0.1174, 0.9903, 0.1174, 0.9996, 0.09815, 0.9996, 0.0789, 0.9996, 0.0789, 0.9903, 0.0789, 0.9903, 0.09815, 0.9903, 0.09815, 0.9996, 0.0789, 0.9996, 0.05964, 0.9996, 0.05964, 0.9903, 0.05964, 0.9903, 0.0789, 0.9903, 0.0789, 0.9996, 0.05964, 0.9996, 0.04039, 0.9996, 0.04039, 0.9903, 0.04039, 0.9903, 0.05964, 0.9903, 0.05964, 0.9996, 0.04039, 0.9996, 0.02114, 0.9996, 0.02114, 0.9903, 0.02114, 0.9903, 0.04039, 0.9903, 0.04039, 0.9996, 0.4889, 0.9681, 0.5129, 0.9564, 0.5186, 0.9681, 0.001885, 0.9903, 0.02114, 0.9903, 0.02114, 0.9996, 0.1944, 0.9996, 0.1752, 0.9996, 0.1752, 0.9903, 0.1752, 0.9903, 0.1944, 0.9903, 0.1944, 0.9996, 0.1752, 0.9996, 0.1559, 0.9996, 0.1559, 0.9903, 0.1559, 0.9903, 0.1752, 0.9903, 0.1752, 0.9996, 0.1559, 0.9996, 0.1367, 0.9996, 0.1367, 0.9903, 0.1367, 0.9903, 0.1559, 0.9903, 0.1559, 0.9996, 0.134, 0.5275, 0.1296, 0.5128, 0.1372, 0.5186, 0.1298, 0.5356, 0.1194, 0.5251, 0.134, 0.5275, 0.1257, 0.5442, 0.1162, 0.543, 0.1298, 0.5356, 0.1217, 0.5633, 0.1231, 0.5539, 0.1458, 0.5602, 0.3946, 0.7515, 0.3803, 0.7428, 0.3946, 0.7089, 0.1231, 0.5539, 0.1257, 0.5442, 0.1475, 0.5513, 0.1458, 0.5602, 0.1231, 0.5539, 0.1475, 0.5513, 0.1257, 0.5442, 0.1298, 0.5356, 0.1497, 0.5432, 0.1497, 0.5432, 0.1475, 0.5513, 0.1257, 0.5442, 0.1298, 0.5356, 0.134, 0.5275, 0.1528, 0.535, 0.1528, 0.535, 0.1497, 0.5432, 0.1298, 0.5356, 0.134, 0.5275, 0.1372, 0.5186, 0.1567, 0.526, 0.1567, 0.526, 0.1528, 0.535, 0.134, 0.5275, 0.1477, 0.5696, 0.1458, 0.5602, 0.1657, 0.5608, 0.2599, 0.8571, 0.2511, 0.8512, 0.2599, 0.8217, 0.1458, 0.5602, 0.1475, 0.5513, 0.167, 0.5546, 0.167, 0.5546, 0.1657, 0.5608, 0.1458, 0.5602, 0.1475, 0.5513, 0.1497, 0.5432, 0.1688, 0.5482, 0.1688, 0.5482, 0.167, 0.5546, 0.1475, 0.5513, 0.1497, 0.5432, 0.1528, 0.535, 0.171, 0.5416, 0.171, 0.5416, 0.1688, 0.5482, 0.1497, 0.5432, 0.1528, 0.535, 0.1567, 0.526, 0.1729, 0.535, 0.1729, 0.535, 0.171, 0.5416, 0.1528, 0.535, 0.1638, 0.5667, 0.1657, 0.5608, 0.1832, 0.5668, 0.6432, 0.8626, 0.6297, 0.8528, 0.6432, 0.8295, 0.1657, 0.5608, 0.167, 0.5546, 0.1842, 0.5582, 0.1842, 0.5582, 0.1832, 0.5668, 0.1657, 0.5608, 0.167, 0.5546, 0.1688, 0.5482, 0.1852, 0.5507, 0.1852, 0.5507, 0.1842, 0.5582, 0.167, 0.5546, 0.1688, 0.5482, 0.171, 0.5416, 0.1865, 0.5428, 0.1865, 0.5428, 0.1852, 0.5507, 0.1688, 0.5482, 0.171, 0.5416, 0.1729, 0.535, 0.1878, 0.5334, 0.1878, 0.5334, 0.1865, 0.5428, 0.171, 0.5416, 0.1865, 0.5753, 0.1832, 0.5668, 0.1997, 0.564, 0.535, 0.6251, 0.5278, 0.6189, 0.535, 0.5959, 0.1832, 0.5668, 0.1842, 0.5582, 0.2005, 0.5578, 0.2005, 0.5578, 0.1997, 0.564, 0.1832, 0.5668, 0.1842, 0.5582, 0.1852, 0.5507, 0.2018, 0.5511, 0.2018, 0.5511, 0.2005, 0.5578, 0.1842, 0.5582, 0.1852, 0.5507, 0.1865, 0.5428, 0.2031, 0.5437, 0.2031, 0.5437, 0.2018, 0.5511, 0.1852, 0.5507, 0.1865, 0.5428, 0.1878, 0.5334, 0.2041, 0.5367, 0.2041, 0.5367, 0.2031, 0.5437, 0.1865, 0.5428, 0.1981, 0.57, 0.1997, 0.564, 0.2187, 0.5668, 0.3381, 0.9271, 0.3288, 0.9407, 0.3044, 0.9271, 0.1997, 0.564, 0.2005, 0.5578, 0.2187, 0.5578, 0.2187, 0.5578, 0.2187, 0.5668, 0.1997, 0.564, 0.2005, 0.5578, 0.2018, 0.5511, 0.2188, 0.5492, 0.2188, 0.5492, 0.2187, 0.5578, 0.2005, 0.5578, 0.2018, 0.5511, 0.2031, 0.5437, 0.2189, 0.5403, 0.2189, 0.5403, 0.2188, 0.5492, 0.2018, 0.5511, 0.2031, 0.5437, 0.2041, 0.5367, 0.2188, 0.5307, 0.2188, 0.5307, 0.2189, 0.5403, 0.2031, 0.5437, 0.2227, 0.5753, 0.2187, 0.5668, 0.2358, 0.5608, 0.3348, 0.9725, 0.3291, 0.9809, 0.2995, 0.9725, 0.2187, 0.5668, 0.2187, 0.5578, 0.2364, 0.5541, 0.2364, 0.5541, 0.2358, 0.5608, 0.2187, 0.5668, 0.2187, 0.5578, 0.2188, 0.5492, 0.2373, 0.5464, 0.2373, 0.5464, 0.2364, 0.5541, 0.2187, 0.5578, 0.2188, 0.5492, 0.2189, 0.5403, 0.2382, 0.5386, 0.2382, 0.5386, 0.2373, 0.5464, 0.2188, 0.5492, 0.2189, 0.5403, 0.2188, 0.5307, 0.239, 0.5317, 0.239, 0.5317, 0.2382, 0.5386, 0.2189, 0.5403, 0.2339, 0.567, 0.2358, 0.5608, 0.2567, 0.563, 0.3381, 0.8952, 0.3311, 0.9102, 0.3024, 0.8952, 0.2358, 0.5608, 0.2364, 0.5541, 0.2566, 0.5533, 0.2566, 0.5533, 0.2567, 0.563, 0.2358, 0.5608, 0.2364, 0.5541, 0.2373, 0.5464, 0.2566, 0.5442, 0.2566, 0.5442, 0.2566, 0.5533, 0.2364, 0.5541, 0.2373, 0.5464, 0.2382, 0.5386, 0.2566, 0.5353, 0.2566, 0.5353, 0.2566, 0.5442, 0.2373, 0.5464, 0.2382, 0.5386, 0.239, 0.5317, 0.2565, 0.5259, 0.2565, 0.5259, 0.2566, 0.5353, 0.2382, 0.5386, 0.2599, 0.5721, 0.2567, 0.563, 0.2754, 0.5574, 0.2513, 0.6796, 0.2603, 0.6835, 0.2513, 0.7155, 0.2567, 0.563, 0.2566, 0.5533, 0.2758, 0.5506, 0.2758, 0.5506, 0.2754, 0.5574, 0.2567, 0.563, 0.2566, 0.5533, 0.2566, 0.5442, 0.2764, 0.5429, 0.2764, 0.5429, 0.2758, 0.5506, 0.2566, 0.5533, 0.2566, 0.5442, 0.2566, 0.5353, 0.2771, 0.5354, 0.2771, 0.5354, 0.2764, 0.5429, 0.2566, 0.5442, 0.2566, 0.5353, 0.2565, 0.5259, 0.2775, 0.5287, 0.2775, 0.5287, 0.2771, 0.5354, 0.2566, 0.5353, 0.2733, 0.5634, 0.2754, 0.5574, 0.2975, 0.5613, 0.6485, 0.7827, 0.6502, 0.7989, 0.6137, 0.7989, 0.2754, 0.5574, 0.2758, 0.5506, 0.2978, 0.5516, 0.2978, 0.5516, 0.2975, 0.5613, 0.2754, 0.5574, 0.2758, 0.5506, 0.2764, 0.5429, 0.298, 0.5425, 0.298, 0.5425, 0.2978, 0.5516, 0.2758, 0.5506, 0.2764, 0.5429, 0.2771, 0.5354, 0.2983, 0.5336, 0.2983, 0.5336, 0.298, 0.5425, 0.2764, 0.5429, 0.2771, 0.5354, 0.2775, 0.5287, 0.2985, 0.5243, 0.2985, 0.5243, 0.2983, 0.5336, 0.2771, 0.5354, 0.2995, 0.5707, 0.2975, 0.5613, 0.3202, 0.557, 0.2502, 0.6371, 0.2603, 0.6402, 0.2502, 0.6796, 0.2975, 0.5613, 0.2978, 0.5516, 0.3205, 0.5502, 0.3205, 0.5502, 0.3202, 0.557, 0.2975, 0.5613, 0.2978, 0.5516, 0.298, 0.5425, 0.3211, 0.5428, 0.3211, 0.5428, 0.3205, 0.5502, 0.2978, 0.5516, 0.298, 0.5425, 0.2983, 0.5336, 0.3218, 0.5356, 0.3218, 0.5356, 0.3211, 0.5428, 0.298, 0.5425, 0.2983, 0.5336, 0.2985, 0.5243, 0.3223, 0.529, 0.3223, 0.529, 0.3218, 0.5356, 0.2983, 0.5336, 0.3181, 0.5634, 0.3202, 0.557, 0.3481, 0.5624, 0.2342, 0.6863, 0.2506, 0.6905, 0.2342, 0.734, 0.3202, 0.557, 0.3205, 0.5502, 0.3473, 0.5523, 0.3473, 0.5523, 0.3481, 0.5624, 0.3202, 0.557, 0.3205, 0.5502, 0.3211, 0.5428, 0.3473, 0.5434, 0.3473, 0.5434, 0.3473, 0.5523, 0.3205, 0.5502, 0.3211, 0.5428, 0.3218, 0.5356, 0.3482, 0.535, 0.3482, 0.535, 0.3473, 0.5434, 0.3211, 0.5428, 0.3218, 0.5356, 0.3223, 0.529, 0.3493, 0.5261, 0.3493, 0.5261, 0.3482, 0.535, 0.3218, 0.5356, 0.3515, 0.572, 0.3481, 0.5624, 0.3777, 0.5505, 0.3777, 0.5133, 0.3944, 0.5128, 0.3944, 0.5666, 0.3481, 0.5624, 0.3473, 0.5523, 0.3661, 0.5485, 0.3661, 0.5485, 0.3777, 0.5505, 0.3481, 0.5624, 0.3473, 0.5523, 0.3473, 0.5434, 0.3646, 0.5441, 0.3646, 0.5441, 0.3661, 0.5485, 0.3473, 0.5523, 0.3473, 0.5434, 0.3482, 0.535, 0.3655, 0.5399, 0.3655, 0.5399, 0.3646, 0.5441, 0.3473, 0.5434, 0.3482, 0.535, 0.3493, 0.5261, 0.3768, 0.5356, 0.3768, 0.5356, 0.3655, 0.5399, 0.3482, 0.535, 0.3655, 0.5399, 0.3768, 0.5356, 0.3646, 0.5441, 0.3768, 0.5356, 0.3777, 0.5505, 0.3646, 0.5441, 0.3777, 0.5505, 0.3661, 0.5485, 0.3646, 0.5441, 0.07534, 0.2989, 0.05922, 0.3026, 0.07686, 0.2825, 0.05922, 0.3026, 0.04401, 0.3092, 0.04139, 0.2825, 0.04401, 0.3092, 0.02906, 0.3151, 0.01889, 0.3027, 0.0, 0.3241, 0.0142, 0.3188, 0.01929, 0.3312, 0.6393, 0.957, 0.6277, 0.9475, 0.6393, 0.9339, 0.0142, 0.3188, 0.02906, 0.3151, 0.03312, 0.3263, 0.03312, 0.3263, 0.01929, 0.3312, 0.0142, 0.3188, 0.02906, 0.3151, 0.04401, 0.3092, 0.04826, 0.322, 0.04826, 0.322, 0.03312, 0.3263, 0.02906, 0.3151, 0.04401, 0.3092, 0.05922, 0.3026, 0.06323, 0.3187, 0.06323, 0.3187, 0.04826, 0.322, 0.04401, 0.3092, 0.05922, 0.3026, 0.07534, 0.2989, 0.07757, 0.3162, 0.07757, 0.3162, 0.06323, 0.3187, 0.05922, 0.3026, 0.005605, 0.3349, 0.01929, 0.3312, 0.0251, 0.3483, 0.3907, 0.9139, 0.3781, 0.9051, 0.3907, 0.8889, 0.01929, 0.3312, 0.03312, 0.3263, 0.03856, 0.3432, 0.03856, 0.3432, 0.0251, 0.3483, 0.01929, 0.3312, 0.03312, 0.3263, 0.04826, 0.322, 0.05238, 0.3395, 0.05238, 0.3395, 0.03856, 0.3432, 0.03312, 0.3263, 0.04826, 0.322, 0.06323, 0.3187, 0.06626, 0.3371, 0.06626, 0.3371, 0.05238, 0.3395, 0.04826, 0.322, 0.06323, 0.3187, 0.07757, 0.3162, 0.08095, 0.3355, 0.08095, 0.3355, 0.06626, 0.3371, 0.06323, 0.3187, 0.01264, 0.356, 0.0251, 0.3483, 0.03507, 0.3677, 0.9493, 0.8388, 0.9539, 0.8298, 0.9755, 0.8388, 0.0251, 0.3483, 0.03856, 0.3432, 0.04589, 0.3653, 0.04589, 0.3653, 0.03507, 0.3677, 0.0251, 0.3483, 0.03856, 0.3432, 0.05238, 0.3395, 0.05769, 0.3632, 0.05769, 0.3632, 0.04589, 0.3653, 0.03856, 0.3432, 0.05238, 0.3395, 0.06626, 0.3371, 0.06933, 0.3613, 0.06933, 0.3613, 0.05769, 0.3632, 0.05238, 0.3395, 0.06626, 0.3371, 0.08095, 0.3355, 0.08002, 0.3595, 0.08002, 0.3595, 0.06933, 0.3613, 0.06626, 0.3371, 0.02468, 0.3662, 0.03507, 0.3677, 0.03498, 0.3939, 0.4485, 0.8351, 0.4345, 0.8285, 0.4485, 0.8065, 0.03507, 0.3677, 0.04589, 0.3653, 0.0498, 0.3917, 0.0498, 0.3917, 0.03498, 0.3939, 0.03507, 0.3677, 0.04589, 0.3653, 0.05769, 0.3632, 0.06332, 0.3892, 0.06332, 0.3892, 0.0498, 0.3917, 0.04589, 0.3653, 0.05769, 0.3632, 0.06933, 0.3613, 0.07648, 0.3862, 0.07648, 0.3862, 0.06332, 0.3892, 0.05769, 0.3632, 0.06933, 0.3613, 0.08002, 0.3595, 0.08992, 0.3825, 0.08992, 0.3825, 0.07648, 0.3862, 0.06933, 0.3613, 0.02069, 0.3972, 0.03498, 0.3939, 0.04102, 0.4185, 0.7365, 0.939, 0.7363, 0.9247, 0.7627, 0.9247, 0.03498, 0.3939, 0.0498, 0.3917, 0.05425, 0.4149, 0.05425, 0.4149, 0.04102, 0.4185, 0.03498, 0.3939, 0.0498, 0.3917, 0.06332, 0.3892, 0.06744, 0.4121, 0.06744, 0.4121, 0.05425, 0.4149, 0.0498, 0.3917, 0.06332, 0.3892, 0.07648, 0.3862, 0.0807, 0.4099, 0.0807, 0.4099, 0.06744, 0.4121, 0.06332, 0.3892, 0.07648, 0.3862, 0.08992, 0.3825, 0.09491, 0.408, 0.09491, 0.408, 0.0807, 0.4099, 0.07648, 0.3862, 0.02795, 0.4244, 0.04102, 0.4185, 0.05059, 0.4436, 0.9479, 0.8288, 0.9518, 0.8195, 0.9783, 0.8288, 0.04102, 0.4185, 0.05425, 0.4149, 0.06136, 0.442, 0.06136, 0.442, 0.05059, 0.4436, 0.04102, 0.4185, 0.05425, 0.4149, 0.06744, 0.4121, 0.07282, 0.4404, 0.07282, 0.4404, 0.06136, 0.442, 0.05425, 0.4149, 0.06744, 0.4121, 0.0807, 0.4099, 0.08416, 0.4387, 0.08416, 0.4387, 0.07282, 0.4404, 0.06744, 0.4121, 0.0807, 0.4099, 0.09491, 0.408, 0.09472, 0.4368, 0.09472, 0.4368, 0.08416, 0.4387, 0.0807, 0.4099, 0.04037, 0.4417, 0.05059, 0.4436, 0.04908, 0.4719, 0.3169, 0.8399, 0.3023, 0.8336, 0.3169, 0.809, 0.05059, 0.4436, 0.06136, 0.442, 0.0641, 0.4702, 0.0641, 0.4702, 0.04908, 0.4719, 0.05059, 0.4436, 0.06136, 0.442, 0.07282, 0.4404, 0.07782, 0.4681, 0.07782, 0.4681, 0.0641, 0.4702, 0.06136, 0.442, 0.07282, 0.4404, 0.08416, 0.4387, 0.09129, 0.4655, 0.09129, 0.4655, 0.07782, 0.4681, 0.07282, 0.4404, 0.08416, 0.4387, 0.09472, 0.4368, 0.1053, 0.4622, 0.1053, 0.4622, 0.09129, 0.4655, 0.08416, 0.4387, 0.03452, 0.4753, 0.04908, 0.4719, 0.05475, 0.4962, 0.7363, 0.9513, 0.7427, 0.939, 0.7663, 0.9513, 0.04908, 0.4719, 0.0641, 0.4702, 0.06779, 0.4935, 0.06779, 0.4935, 0.05475, 0.4962, 0.04908, 0.4719, 0.0641, 0.4702, 0.07782, 0.4681, 0.08112, 0.4914, 0.08112, 0.4914, 0.06779, 0.4935, 0.0641, 0.4702, 0.07782, 0.4681, 0.09129, 0.4655, 0.09449, 0.4896, 0.09449, 0.4896, 0.08112, 0.4914, 0.07782, 0.4681, 0.09129, 0.4655, 0.1053, 0.4622, 0.1085, 0.4884, 0.1085, 0.4884, 0.09449, 0.4896, 0.09129, 0.4655, 0.04169, 0.5005, 0.05475, 0.4962, 0.06136, 0.5194, 0.9479, 0.8149, 0.952, 0.8055, 0.9758, 0.8149, 0.05475, 0.4962, 0.06779, 0.4935, 0.07269, 0.5188, 0.07269, 0.5188, 0.06136, 0.5194, 0.05475, 0.4962, 0.06779, 0.4935, 0.08112, 0.4914, 0.08495, 0.5179, 0.08495, 0.5179, 0.07269, 0.5188, 0.06779, 0.4935, 0.08112, 0.4914, 0.09449, 0.4896, 0.09692, 0.5165, 0.09692, 0.5165, 0.08495, 0.5179, 0.08112, 0.4914, 0.09449, 0.4896, 0.1085, 0.4884, 0.1078, 0.515, 0.1078, 0.515, 0.09692, 0.5165, 0.09449, 0.4896, 0.05136, 0.516, 0.06136, 0.5194, 0.05796, 0.5424, 0.6277, 0.891, 0.6432, 0.8882, 0.6432, 0.9117, 0.06136, 0.5194, 0.07269, 0.5188, 0.07345, 0.5421, 0.07345, 0.5421, 0.05796, 0.5424, 0.06136, 0.5194, 0.07269, 0.5188, 0.08495, 0.5179, 0.08783, 0.541, 0.08783, 0.541, 0.07345, 0.5421, 0.07269, 0.5188, 0.08495, 0.5179, 0.09692, 0.5165, 0.1017, 0.5391, 0.1017, 0.5391, 0.08783, 0.541, 0.08495, 0.5179, 0.09692, 0.5165, 0.1078, 0.515, 0.1161, 0.5367, 0.1161, 0.5367, 0.1017, 0.5391, 0.09692, 0.5165, 0.04313, 0.5451, 0.05796, 0.5424, 0.0613, 0.5603, 0.6277, 0.9122, 0.6414, 0.9117, 0.6414, 0.9339, 0.05796, 0.5424, 0.07345, 0.5421, 0.07476, 0.559, 0.07476, 0.559, 0.0613, 0.5603, 0.05796, 0.5424, 0.07345, 0.5421, 0.08783, 0.541, 0.08905, 0.5584, 0.08905, 0.5584, 0.07476, 0.559, 0.07345, 0.5421, 0.08783, 0.541, 0.1017, 0.5391, 0.1026, 0.5581, 0.1026, 0.5581, 0.08905, 0.5584, 0.08783, 0.541, 0.1017, 0.5391, 0.1161, 0.5367, 0.1162, 0.5585, 0.1162, 0.5585, 0.1026, 0.5581, 0.1017, 0.5391, 0.04887, 0.5626, 0.0613, 0.5603, 0.06492, 0.5755, 0.3781, 0.9414, 0.3884, 0.9409, 0.3884, 0.9604, 0.0613, 0.5603, 0.07476, 0.559, 0.07689, 0.5748, 0.07689, 0.5748, 0.06492, 0.5755, 0.0613, 0.5603, 0.07476, 0.559, 0.08905, 0.5584, 0.08976, 0.5758, 0.08976, 0.5758, 0.07689, 0.5748, 0.07476, 0.559, 0.08905, 0.5584, 0.1026, 0.5581, 0.1018, 0.5779, 0.1018, 0.5779, 0.08976, 0.5758, 0.08905, 0.5584, 0.1026, 0.5581, 0.1162, 0.5585, 0.1132, 0.5788, 0.1132, 0.5788, 0.1018, 0.5779, 0.1026, 0.5581, 0.05566, 0.573, 0.06492, 0.5755, 0.05004, 0.5954, 0.6283, 0.8684, 0.6432, 0.8626, 0.6432, 0.8882, 0.06492, 0.5755, 0.07689, 0.5748, 0.06342, 0.596, 0.06342, 0.596, 0.05004, 0.5954, 0.06492, 0.5755, 0.07689, 0.5748, 0.08976, 0.5758, 0.07342, 0.5972, 0.07342, 0.5972, 0.06342, 0.596, 0.07689, 0.5748, 0.08976, 0.5758, 0.1018, 0.5779, 0.08452, 0.5998, 0.08452, 0.5998, 0.07342, 0.5972, 0.08976, 0.5758, 0.1018, 0.5779, 0.1132, 0.5788, 0.09932, 0.6032, 0.09932, 0.6032, 0.08452, 0.5998, 0.1018, 0.5779, 0.03677, 0.6012, 0.05004, 0.5954, 0.05175, 0.6098, 0.1999, 0.9481, 0.2107, 0.941, 0.2196, 0.9481, 0.05004, 0.5954, 0.06342, 0.596, 0.0622, 0.6103, 0.0622, 0.6103, 0.05175, 0.6098, 0.05004, 0.5954, 0.06342, 0.596, 0.07342, 0.5972, 0.07187, 0.6107, 0.07187, 0.6107, 0.0622, 0.6103, 0.06342, 0.596, 0.07342, 0.5972, 0.08452, 0.5998, 0.08286, 0.6116, 0.08286, 0.6116, 0.07187, 0.6107, 0.07342, 0.5972, 0.08452, 0.5998, 0.09932, 0.6032, 0.09532, 0.6138, 0.09532, 0.6138, 0.08286, 0.6116, 0.08452, 0.5998, 0.04037, 0.612, 0.05175, 0.6098, 0.05167, 0.6284, 0.09312, 0.9638, 0.09975, 0.9554, 0.1149, 0.9638, 0.05175, 0.6098, 0.0622, 0.6103, 0.0615, 0.6296, 0.0615, 0.6296, 0.05167, 0.6284, 0.05175, 0.6098, 0.0622, 0.6103, 0.07187, 0.6107, 0.07141, 0.6301, 0.07141, 0.6301, 0.0615, 0.6296, 0.0622, 0.6103, 0.07187, 0.6107, 0.08286, 0.6116, 0.08197, 0.6304, 0.08197, 0.6304, 0.07141, 0.6301, 0.07187, 0.6107, 0.08286, 0.6116, 0.09532, 0.6138, 0.09249, 0.6304, 0.09249, 0.6304, 0.08197, 0.6304, 0.08286, 0.6116, 0.04179, 0.6257, 0.05167, 0.6284, 0.04507, 0.6539, 0.3777, 0.8306, 0.3946, 0.8299, 0.3946, 0.8561, 0.05167, 0.6284, 0.0615, 0.6296, 0.05892, 0.6546, 0.05892, 0.6546, 0.04507, 0.6539, 0.05167, 0.6284, 0.0615, 0.6296, 0.07141, 0.6301, 0.0713, 0.6545, 0.0713, 0.6545, 0.05892, 0.6546, 0.0615, 0.6296, 0.07141, 0.6301, 0.08197, 0.6304, 0.08399, 0.654, 0.08399, 0.654, 0.0713, 0.6545, 0.07141, 0.6301, 0.08197, 0.6304, 0.09249, 0.6304, 0.09782, 0.6533, 0.09782, 0.6533, 0.08399, 0.654, 0.08197, 0.6304, 0.03091, 0.6577, 0.04507, 0.6539, 0.04968, 0.6858, 0.2993, 0.8454, 0.3106, 0.8507, 0.2993, 0.8844, 0.04507, 0.6539, 0.05892, 0.6546, 0.06051, 0.6854, 0.06051, 0.6854, 0.04968, 0.6858, 0.04507, 0.6539, 0.05892, 0.6546, 0.0713, 0.6545, 0.07179, 0.685, 0.07179, 0.685, 0.06051, 0.6854, 0.05892, 0.6546, 0.0713, 0.6545, 0.08399, 0.654, 0.08311, 0.6845, 0.08311, 0.6845, 0.07179, 0.685, 0.0713, 0.6545, 0.08399, 0.654, 0.09782, 0.6533, 0.09439, 0.685, 0.09439, 0.685, 0.08311, 0.6845, 0.08399, 0.654, 0.3946, 0.8007, 0.3825, 0.7974, 0.3946, 0.7515, 0.2342, 0.6371, 0.2502, 0.6427, 0.2342, 0.6863, 0.04968, 0.6858, 0.06051, 0.6854, 0.06238, 0.7275, 0.3777, 0.615, 0.3947, 0.615, 0.394, 0.6624, 0.06051, 0.6854, 0.07179, 0.685, 0.07614, 0.7283, 0.3777, 0.5666, 0.3947, 0.5666, 0.3918, 0.615, 0.07179, 0.685, 0.08311, 0.6845, 0.08918, 0.7266, 0.627, 0.3265, 0.6439, 0.325, 0.6439, 0.3731, 0.08311, 0.6845, 0.09439, 0.685, 0.09501, 0.727, 0.3777, 0.6624, 0.3946, 0.6624, 0.3918, 0.7089, 0.3329, 0.8454, 0.3381, 0.8616, 0.3159, 0.8454, 0.3381, 0.8616, 0.3244, 0.8716, 0.3159, 0.8454, 0.3244, 0.8716, 0.3106, 0.8616, 0.3159, 0.8454, 0.1456, 0.4438, 0.1393, 0.4545, 0.1373, 0.4346, 0.1393, 0.4545, 0.133, 0.4653, 0.1196, 0.4502, 0.133, 0.4653, 0.1296, 0.4783, 0.1162, 0.479, 0.1294, 0.5052, 0.1297, 0.4921, 0.1574, 0.4952, 0.4486, 0.8065, 0.4345, 0.7977, 0.4486, 0.7687, 0.1297, 0.4921, 0.1296, 0.4783, 0.1583, 0.4836, 0.1583, 0.4836, 0.1574, 0.4952, 0.1297, 0.4921, 0.1296, 0.4783, 0.133, 0.4653, 0.1599, 0.4737, 0.1599, 0.4737, 0.1583, 0.4836, 0.1296, 0.4783, 0.133, 0.4653, 0.1393, 0.4545, 0.1628, 0.4643, 0.1628, 0.4643, 0.1599, 0.4737, 0.133, 0.4653, 0.1393, 0.4545, 0.1456, 0.4438, 0.1675, 0.4535, 0.1675, 0.4535, 0.1628, 0.4643, 0.1393, 0.4545, 0.161, 0.5073, 0.1574, 0.4952, 0.1787, 0.4935, 0.7685, 0.8915, 0.7595, 0.8849, 0.7685, 0.8615, 0.1574, 0.4952, 0.1583, 0.4836, 0.1799, 0.4856, 0.1799, 0.4856, 0.1787, 0.4935, 0.1574, 0.4952, 0.1583, 0.4836, 0.1599, 0.4737, 0.1811, 0.4781, 0.1811, 0.4781, 0.1799, 0.4856, 0.1583, 0.4836, 0.1599, 0.4737, 0.1628, 0.4643, 0.1828, 0.4704, 0.1828, 0.4704, 0.1811, 0.4781, 0.1599, 0.4737, 0.1628, 0.4643, 0.1675, 0.4535, 0.1847, 0.4621, 0.1847, 0.4621, 0.1828, 0.4704, 0.1628, 0.4643, 0.1773, 0.5019, 0.1787, 0.4935, 0.199, 0.4985, 0.3781, 0.9139, 0.3885, 0.921, 0.3781, 0.9409, 0.1787, 0.4935, 0.1799, 0.4856, 0.2009, 0.4891, 0.2009, 0.4891, 0.199, 0.4985, 0.1787, 0.4935, 0.1799, 0.4856, 0.1811, 0.4781, 0.2018, 0.4806, 0.2018, 0.4806, 0.2009, 0.4891, 0.1799, 0.4856, 0.1811, 0.4781, 0.1828, 0.4704, 0.2025, 0.4716, 0.2025, 0.4716, 0.2018, 0.4806, 0.1811, 0.4781, 0.1828, 0.4704, 0.1847, 0.4621, 0.2027, 0.462, 0.2027, 0.462, 0.2025, 0.4716, 0.1828, 0.4704, 0.1981, 0.5085, 0.199, 0.4985, 0.2214, 0.5016, 0.3777, 0.8561, 0.3907, 0.8654, 0.3777, 0.8889, 0.199, 0.4985, 0.2009, 0.4891, 0.2217, 0.491, 0.2217, 0.491, 0.2214, 0.5016, 0.199, 0.4985, 0.2009, 0.4891, 0.2018, 0.4806, 0.2218, 0.4814, 0.2218, 0.4814, 0.2217, 0.491, 0.2009, 0.4891, 0.2018, 0.4806, 0.2025, 0.4716, 0.222, 0.4713, 0.222, 0.4713, 0.2218, 0.4814, 0.2018, 0.4806, 0.2025, 0.4716, 0.2027, 0.462, 0.2225, 0.4597, 0.2225, 0.4597, 0.222, 0.4713, 0.2025, 0.4716, 0.2256, 0.5128, 0.2214, 0.5016, 0.2466, 0.497, 0.3344, 0.9638, 0.3294, 0.9725, 0.2995, 0.9638, 0.2214, 0.5016, 0.2217, 0.491, 0.2469, 0.489, 0.2469, 0.489, 0.2466, 0.497, 0.2214, 0.5016, 0.2217, 0.491, 0.2218, 0.4814, 0.247, 0.4808, 0.247, 0.4808, 0.2469, 0.489, 0.2217, 0.491, 0.2218, 0.4814, 0.222, 0.4713, 0.2473, 0.4724, 0.2473, 0.4724, 0.247, 0.4808, 0.2218, 0.4814, 0.222, 0.4713, 0.2225, 0.4597, 0.2473, 0.4641, 0.2473, 0.4641, 0.2473, 0.4724, 0.222, 0.4713, 0.2454, 0.5049, 0.2466, 0.497, 0.2755, 0.5015, 0.9169, 0.2687, 0.9098, 0.2825, 0.8793, 0.2687, 0.2466, 0.497, 0.2469, 0.489, 0.2753, 0.4898, 0.2753, 0.4898, 0.2755, 0.5015, 0.2466, 0.497, 0.2469, 0.489, 0.247, 0.4808, 0.2747, 0.4792, 0.2747, 0.4792, 0.2753, 0.4898, 0.2469, 0.489, 0.247, 0.4808, 0.2473, 0.4724, 0.2738, 0.4685, 0.2738, 0.4685, 0.2747, 0.4792, 0.247, 0.4808, 0.2473, 0.4724, 0.2473, 0.4641, 0.2723, 0.4571, 0.2723, 0.4571, 0.2738, 0.4685, 0.2473, 0.4724, 0.2793, 0.5128, 0.2755, 0.5015, 0.3041, 0.4962, 0.3381, 0.9407, 0.3316, 0.9521, 0.2995, 0.9407, 0.2755, 0.5015, 0.2753, 0.4898, 0.3023, 0.4863, 0.3023, 0.4863, 0.3041, 0.4962, 0.2755, 0.5015, 0.2753, 0.4898, 0.2747, 0.4792, 0.3009, 0.4764, 0.3009, 0.4764, 0.3023, 0.4863, 0.2753, 0.4898, 0.2747, 0.4792, 0.2738, 0.4685, 0.2999, 0.4661, 0.2999, 0.4661, 0.3009, 0.4764, 0.2747, 0.4792, 0.2738, 0.4685, 0.2723, 0.4571, 0.2991, 0.4555, 0.2991, 0.4555, 0.2999, 0.4661, 0.2738, 0.4685, 0.3082, 0.5058, 0.3041, 0.4962, 0.3341, 0.489, 0.5291, 0.9464, 0.5241, 0.9564, 0.4889, 0.9464, 0.3041, 0.4962, 0.3023, 0.4863, 0.3325, 0.4803, 0.3325, 0.4803, 0.3341, 0.489, 0.3041, 0.4962, 0.3023, 0.4863, 0.3009, 0.4764, 0.331, 0.4715, 0.331, 0.4715, 0.3325, 0.4803, 0.3023, 0.4863, 0.3009, 0.4764, 0.2999, 0.4661, 0.3295, 0.4625, 0.3295, 0.4625, 0.331, 0.4715, 0.3009, 0.4764, 0.2999, 0.4661, 0.2991, 0.4555, 0.3277, 0.4536, 0.3277, 0.4536, 0.3295, 0.4625, 0.2999, 0.4661, 0.3359, 0.4978, 0.3341, 0.489, 0.3686, 0.486, 0.4345, 0.7273, 0.449, 0.7347, 0.4345, 0.7687, 0.3341, 0.489, 0.3325, 0.4803, 0.3632, 0.4745, 0.3632, 0.4745, 0.3686, 0.486, 0.3341, 0.489, 0.3325, 0.4803, 0.331, 0.4715, 0.3596, 0.4648, 0.3596, 0.4648, 0.3632, 0.4745, 0.3325, 0.4803, 0.331, 0.4715, 0.3295, 0.4625, 0.3572, 0.4544, 0.3572, 0.4544, 0.3596, 0.4648, 0.331, 0.4715, 0.3295, 0.4625, 0.3277, 0.4536, 0.3551, 0.4427, 0.3551, 0.4427, 0.3572, 0.4544, 0.3295, 0.4625, 0.3795, 0.4936, 0.3686, 0.486, 0.3957, 0.4602, 0.4345, 0.6821, 0.4489, 0.6895, 0.4345, 0.7273, 0.3686, 0.486, 0.3632, 0.4745, 0.3814, 0.4631, 0.3814, 0.4631, 0.3957, 0.4602, 0.3686, 0.486, 0.3632, 0.4745, 0.3596, 0.4648, 0.3776, 0.4588, 0.3776, 0.4588, 0.3814, 0.4631, 0.3632, 0.4745, 0.3596, 0.4648, 0.3572, 0.4544, 0.3761, 0.4535, 0.3761, 0.4535, 0.3776, 0.4588, 0.3596, 0.4648, 0.3551, 0.4427, 0.387, 0.4433, 0.3572, 0.4544, 0.387, 0.4433, 0.3761, 0.4535, 0.3572, 0.4544, 0.3761, 0.4535, 0.387, 0.4433, 0.3776, 0.4588, 0.387, 0.4433, 0.3957, 0.4602, 0.3776, 0.4588, 0.3957, 0.4602, 0.3814, 0.4631, 0.3776, 0.4588])
me_hose03_none_001.use_remesh_preserve_volume = False
me_hose03_none_001.use_remesh_preserve_attributes = False
me_hose03_none_001.use_mirror_vertex_groups = False
me_hose03_none_001.update()

# ---- objects
ob_hose03_none = bpy.data.objects.new('Hose03_None', me_hose03_none)
ob_hose03_none_002 = bpy.data.objects.new('Hose03_None.002', me_hose03_none_004)
ob_color1 = bpy.data.objects.new('Color1', me_hose03_none_001)

# ---- transforms, parenting, visibility, modifiers, constraints
ob_hose03_none.location = (0.014, 0.001499, 0.00386)
ob_hose03_none.rotation_euler = (0.0, -0.0, -1.571)
ob_hose03_none.scale = (0.3962, 0.3962, 0.3962)
ob_hose03_none.lock_rotations_4d = False
ob_hose03_none.empty_display_type = 'ARROWS'
ob_hose03_none.lineart.crease_threshold = 0.0
ob_hose03_none_002.parent = ob_hose03_none
ob_hose03_none_002.matrix_parent_inverse = Matrix(((100.0, 0.0, 0.0, -1.4), (0.0, 100.0, 0.0, -0.1499), (-1.907e-06, 0.0, 100.0, -0.386), (0.0, 0.0, 0.0, 1.0)))
ob_hose03_none_002.location = (0.014, 0.001499, 0.00386)
ob_hose03_none_002.scale = (0.01, 0.01, 0.01)
ob_hose03_none_002.lock_rotations_4d = False
ob_hose03_none_002.empty_display_type = 'ARROWS'
ob_hose03_none_002.lineart.crease_threshold = 0.0
ob_color1.parent = ob_hose03_none
ob_color1.matrix_parent_inverse = Matrix(((100.0, 0.0, 0.0, -1.4), (0.0, 100.0, 0.0, -0.1499), (-1.907e-06, 0.0, 100.0, -0.386), (0.0, 0.0, 0.0, 1.0)))
ob_color1.location = (0.014, 0.001499, 0.00386)
ob_color1.scale = (0.01, 0.01, 0.01)
ob_color1.lock_rotations_4d = False
ob_color1.empty_display_type = 'ARROWS'
ob_color1.lineart.crease_threshold = 0.0

# ---- collection membership
col_collection_1.objects.link(ob_hose03_none)
col_collection_1.objects.link(ob_hose03_none_002)
col_collection_1.objects.link(ob_color1)

# ---- scene / render settings (as saved in the file)
scene.frame_start = 1; scene.frame_end = 250; scene.frame_set(1)
scene.render.engine = 'BLENDER_EEVEE_NEXT'
scene.render.image_settings.file_format = 'JPEG'
scene.render.image_settings.color_mode = 'RGB'
scene.render.image_settings.compression = 90
scene.render.resolution_x = 800
scene.render.resolution_y = 600
scene.render.pixel_aspect_x = 100.0
scene.render.pixel_aspect_y = 100.0
scene.render.fps = 25
scene.render.dither_intensity = 0.0
scene.render.use_compositing = False
scene.render.use_sequencer = False
scene.render.bake_margin = 2
scene.render.bake_bias = 0.0
scene.render.use_stamp_time = False
scene.render.use_stamp_date = False
scene.render.use_stamp_frame = False
scene.render.use_stamp_camera = False
scene.render.use_stamp_scene = False
scene.render.use_stamp_filename = False
scene.render.use_stamp_render_time = False
scene.render.stamp_font_size = 0
scene.cycles.use_denoising = False
scene.cycles.samples = 10
scene.cycles.sampling_pattern = 'TABULATED_SOBOL'
scene.cycles.light_sampling_threshold = 0.0
scene.cycles.use_adaptive_sampling = False
scene.cycles.use_light_tree = False
scene.cycles.blur_glossy = 0.0
scene.cycles.volume_bounces = 1
scene.cycles.pixel_filter_type = 'GAUSSIAN'
scene.cycles.sample_clamp_indirect = 0.0
scene.view_settings.view_transform = 'Raw'
bpy.context.view_layer.update()

# ---- added for rendering (the .blend has no active camera): camera
cam_auto = bpy.data.cameras.new('AutoCamera')
cam_auto.lens = 50.0
cam_auto.sensor_width = 36.0
cam_auto.clip_end = 1607.08
ob_auto_camera = bpy.data.objects.new('AutoCamera', cam_auto)
scene.collection.objects.link(ob_auto_camera)
ob_auto_camera.location = (108.135, -109.885, 89.1599)
ob_auto_camera.rotation_euler = (1.09748, -7.21219e-08, 0.694738)
scene.camera = ob_auto_camera
bpy.context.view_layer.update()
